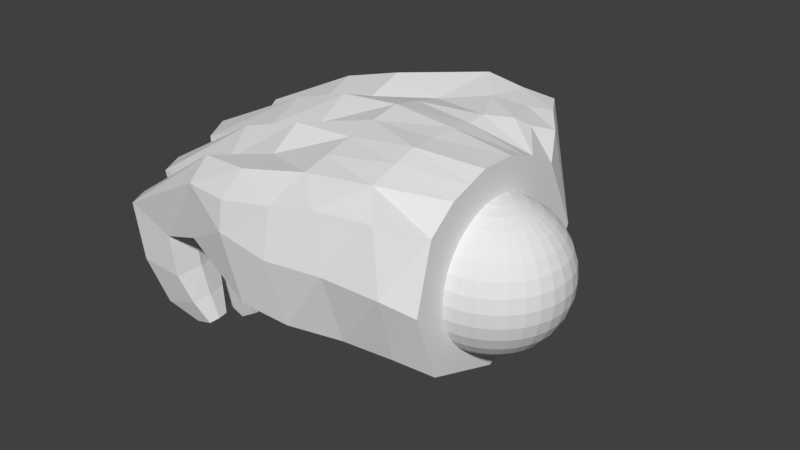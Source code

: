 # Source: 08_handL.blend  (saved by Blender 2.79.0; exported with 4.5.12 LTS)
import bpy
from mathutils import Matrix  # noqa: F401  (used for matrix-valued properties, if any)

bpy.ops.wm.read_factory_settings(use_empty=True)
scene = bpy.context.scene
scene.name = 'Scene'

# ---- collections
col_collection_1 = bpy.data.collections.new('Collection 1'); scene.collection.children.link(col_collection_1)

# ---- materials (node trees are filled in below, after node groups)
mat_x = bpy.data.materials.new('マテリアル')
mat_x.alpha_threshold = 0.0
mat_x.use_transparent_shadow = False
mat_x.roughness = 0.5

# ---- material node trees

# ---- world
world_world = bpy.data.worlds.new('World'); scene.world = world_world
world_world.color = (0.05088, 0.05088, 0.05088)
world_world.use_sun_shadow = False
world_world.sun_shadow_jitter_overblur = 0.0
world_world.cycles.sampling_method = 'MANUAL'

# ---- meshes
me_012 = bpy.data.meshes.new('球.012')
me_012.from_pydata([(-0.1575, 0.0, 1.189e-08), (-0.1545, 0.0, 0.03073), (-0.1515, 0.03014, 0.03073), (-0.1545, 0.03073, 1.189e-08), (-0.1545, 0.0, -0.03073), (-0.1515, 0.03014, -0.03073), (-0.1545, -0.03073, 1.189e-08), (-0.1515, -0.03014, 0.03073), (-0.1455, 0.0, 0.06027), (-0.1427, 0.02839, 0.06027), (-0.1427, 0.05911, 0.03073), (-0.1455, 0.06027, 1.189e-08), (-0.1455, 0.0, -0.06027), (-0.1427, 0.02839, -0.06027), (-0.1515, -0.03014, -0.03073), (-0.1427, 0.05911, -0.03073), (-0.1455, -0.06027, 1.189e-08), (-0.1427, -0.05911, 0.03073), (-0.1427, -0.02839, 0.06027), (-0.131, 0.0, 0.0875), (-0.1284, 0.02555, 0.0875), (-0.1344, 0.05568, 0.06027), (-0.1284, 0.08582, 0.03073), (-0.131, 0.0875, 1.189e-08), (-0.131, 0.0, -0.0875), (-0.1284, 0.02555, -0.0875), (-0.1427, -0.02839, -0.06027), (-0.1344, 0.05568, -0.06027), (-0.1427, -0.05911, -0.03073), (-0.1284, 0.08582, -0.03073), (-0.131, -0.0875, 1.189e-08), (-0.1284, -0.08582, 0.03073), (-0.1344, -0.05568, 0.06027), (-0.1284, -0.02555, 0.0875), (-0.1114, 0.0, 0.1114), (-0.1092, 0.02173, 0.1114), (-0.121, 0.05011, 0.0875), (-0.121, 0.08084, 0.06027), (-0.1092, 0.1092, 0.03073), (-0.1114, 0.1114, 1.189e-08), (-0.1114, 0.0, -0.1114), (-0.1092, 0.02173, -0.1114), (-0.1284, -0.02555, -0.0875), (-0.121, 0.05011, -0.0875), (-0.1344, -0.05568, -0.06027), (-0.121, 0.08084, -0.06027), (-0.1284, -0.08582, -0.03073), (-0.1092, 0.1092, -0.03073), (-0.1114, -0.1114, 1.189e-08), (-0.1092, -0.1092, 0.03073), (-0.121, -0.08084, 0.06027), (-0.121, -0.05011, 0.0875), (-0.1092, -0.02173, 0.1114), (-0.0875, 0.0, 0.131), (-0.08582, 0.01707, 0.131), (-0.1029, 0.04262, 0.1114), (-0.1089, 0.07276, 0.0875), (-0.1029, 0.1029, 0.06027), (-0.08582, 0.1284, 0.03073), (-0.0875, 0.131, 1.189e-08), (-0.0875, 0.0, -0.131), (-0.08582, 0.01707, -0.131), (-0.1092, -0.02173, -0.1114), (-0.1029, 0.04262, -0.1114), (-0.121, -0.05011, -0.0875), (-0.1089, 0.07276, -0.0875), (-0.121, -0.08084, -0.06027), (-0.1029, 0.1029, -0.06027), (-0.1092, -0.1092, -0.03073), (-0.08582, 0.1284, -0.03073), (-0.0875, -0.131, 1.189e-08), (-0.08582, -0.1284, 0.03073), (-0.1029, -0.1029, 0.06027), (-0.1089, -0.07276, 0.0875), (-0.1029, -0.04262, 0.1114), (-0.08582, -0.01707, 0.131), (-0.06027, 0.0, 0.1455), (-0.05911, 0.01176, 0.1455), (-0.08084, 0.03349, 0.131), (-0.0926, 0.06187, 0.1114), (-0.0926, 0.0926, 0.0875), (-0.08084, 0.121, 0.06027), (-0.05911, 0.1427, 0.03073), (-0.06027, 0.1455, 1.189e-08), (-0.06027, 0.0, -0.1455), (-0.05911, 0.01176, -0.1455), (-0.08582, -0.01707, -0.131), (-0.08084, 0.03349, -0.131), (-0.1029, -0.04262, -0.1114), (-0.0926, 0.06187, -0.1114), (-0.1089, -0.07276, -0.0875), (-0.0926, 0.0926, -0.0875), (-0.1029, -0.1029, -0.06027), (-0.08084, 0.121, -0.06027), (-0.08582, -0.1284, -0.03073), (-0.05911, 0.1427, -0.03073), (-0.06027, -0.1455, 1.189e-08), (-0.05911, -0.1427, 0.03073), (-0.08084, -0.121, 0.06027), (-0.0926, -0.0926, 0.0875), (-0.0926, -0.06187, 0.1114), (-0.08084, -0.03349, 0.131), (-0.05911, -0.01176, 0.1455), (-0.03073, 0.0, 0.1545), (-0.03014, 0.005994, 0.1545), (-0.05568, 0.02307, 0.1455), (-0.07276, 0.04861, 0.131), (-0.07875, 0.07875, 0.1114), (-0.07276, 0.1089, 0.0875), (-0.05568, 0.1344, 0.06027), (-0.03014, 0.1515, 0.03073), (-0.03073, 0.1545, 1.189e-08), (-0.03073, 0.0, -0.1545), (-0.03014, 0.005994, -0.1545), (-0.05911, -0.01176, -0.1455), (-0.05568, 0.02307, -0.1455), (-0.08084, -0.03349, -0.131), (-0.07276, 0.04861, -0.131), (-0.0926, -0.06187, -0.1114), (-0.07875, 0.07875, -0.1114), (-0.0926, -0.0926, -0.0875), (-0.07276, 0.1089, -0.0875), (-0.08084, -0.121, -0.06027), (-0.05568, 0.1344, -0.06027), (-0.05911, -0.1427, -0.03073), (-0.03014, 0.1515, -0.03073), (-0.03073, -0.1545, 1.189e-08), (-0.03014, -0.1515, 0.03073), (-0.05568, -0.1344, 0.06027), (-0.07276, -0.1089, 0.0875), (-0.07875, -0.07875, 0.1114), (-0.07276, -0.04861, 0.131), (-0.05568, -0.02307, 0.1455), (-0.03014, -0.005994, 0.1545), (-1.788e-07, 1.671e-08, 0.1575), (-1.788e-07, -1.964e-08, 0.1575), (-0.02839, 0.01176, 0.1545), (-0.05011, 0.03349, 0.1455), (-0.06187, 0.06187, 0.131), (-0.06187, 0.0926, 0.1114), (-0.05011, 0.121, 0.0875), (-0.02839, 0.1427, 0.06027), (6.201e-08, 0.1545, 0.03073), (5.966e-08, 0.1575, 1.189e-08), (-1.788e-07, 0.0, -0.1575), (-1.788e-07, 4.578e-08, -0.1575), (-0.03014, -0.005994, -0.1545), (-0.02839, 0.01176, -0.1545), (-0.05568, -0.02307, -0.1455), (-0.05011, 0.03349, -0.1455), (-0.07276, -0.04861, -0.131), (-0.06187, 0.06187, -0.131), (-0.07875, -0.07875, -0.1114), (-0.06187, 0.0926, -0.1114), (-0.07276, -0.1089, -0.0875), (-0.05011, 0.121, -0.0875), (-0.05568, -0.1344, -0.06027), (-0.02839, 0.1427, -0.06027), (-0.03014, -0.1515, -0.03073), (6.201e-08, 0.1545, -0.03073), (-1.788e-07, -0.1545, 0.03073), (-1.788e-07, -0.1575, 1.189e-08), (-0.02839, -0.1427, 0.06027), (-0.05011, -0.121, 0.0875), (-0.06187, -0.0926, 0.1114), (-0.06187, -0.06187, 0.131), (-0.05011, -0.03349, 0.1455), (-0.02839, -0.01176, 0.1545), (-1.788e-07, -5.598e-08, 0.1575), (-1.788e-07, 5.605e-08, 0.1575), (-0.02555, 0.01707, 0.1545), (-0.04262, 0.04262, 0.1455), (-0.04861, 0.07276, 0.131), (-0.04262, 0.1029, 0.1114), (-0.02555, 0.1284, 0.0875), (4.323e-08, 0.1455, 0.06027), (-1.788e-07, -4.578e-08, -0.1575), (-1.788e-07, 9.532e-08, -0.1575), (-0.02839, -0.01176, -0.1545), (-0.02555, 0.01707, -0.1545), (-0.05011, -0.03349, -0.1455), (-0.04262, 0.04262, -0.1455), (-0.06187, -0.06187, -0.131), (-0.04861, 0.07276, -0.131), (-0.06187, -0.0926, -0.1114), (-0.04262, 0.1029, -0.1114), (-0.05011, -0.121, -0.0875), (-0.02555, 0.1284, -0.0875), (-0.02839, -0.1427, -0.06027), (3.619e-08, 0.1455, -0.06027), (-1.788e-07, -0.1545, -0.03073), (-1.788e-07, -0.1455, 0.06027), (-1.788e-07, -0.1482, 0.05142), (-0.02555, -0.1284, 0.0875), (-0.04262, -0.1029, 0.1114), (-0.04861, -0.07276, 0.131), (-0.04262, -0.04262, 0.1455), (-0.02555, -0.01707, 0.1545), (-1.788e-07, -9.532e-08, 0.1575), (-1.788e-07, 1.025e-07, 0.1575), (-0.02173, 0.02173, 0.1545), (-0.03349, 0.05011, 0.1455), (-0.03349, 0.08084, 0.131), (-0.02173, 0.1092, 0.1114), (5.262e-08, 0.131, 0.0875), (-1.788e-07, -9.532e-08, -0.1575), (-1.788e-07, 1.538e-07, -0.1575), (-0.02555, -0.01707, -0.1545), (-0.02173, 0.02173, -0.1545), (-0.04262, -0.04262, -0.1455), (-0.03349, 0.05011, -0.1455), (-0.04861, -0.07276, -0.131), (-0.03349, 0.08084, -0.131), (-0.04262, -0.1029, -0.1114), (-0.02173, 0.1092, -0.1114), (-0.02555, -0.1284, -0.0875), (5.262e-08, 0.131, -0.0875), (-1.788e-07, -0.1455, -0.06027), (-1.788e-07, -0.131, 0.0875), (-0.02173, -0.1092, 0.1114), (-0.03349, -0.08084, 0.131), (-0.03349, -0.05011, 0.1455), (-0.02173, -0.02173, 0.1545), (-1.788e-07, -1.417e-07, 0.1575), (-1.788e-07, 1.631e-07, 0.1575), (-0.01707, 0.02555, 0.1545), (-0.02307, 0.05568, 0.1455), (-0.01707, 0.08582, 0.131), (5.027e-08, 0.1114, 0.1114), (-1.788e-07, -1.538e-07, -0.1575), (-1.788e-07, 2.301e-07, -0.1575), (-0.02173, -0.02173, -0.1545), (-0.01707, 0.02555, -0.1545), (-0.03349, -0.05011, -0.1455), (-0.02307, 0.05568, -0.1455), (-0.03349, -0.08084, -0.131), (-0.01707, 0.08582, -0.131), (-0.02173, -0.1092, -0.1114), (5.027e-08, 0.1114, -0.1114), (-1.788e-07, -0.131, -0.0875), (-1.788e-07, -0.1114, 0.1114), (-0.01707, -0.08582, 0.131), (-0.02307, -0.05568, 0.1455), (-0.01707, -0.02555, 0.1545), (-1.788e-07, -2.024e-07, 0.1575), (-1.788e-07, 2.538e-07, 0.1575), (-0.01176, 0.02839, 0.1545), (-0.01176, 0.05911, 0.1455), (-1.788e-07, 0.0875, 0.131), (-1.788e-07, 0.09168, 0.1275), (4.93e-08, 0.09169, 0.1275), (-1.788e-07, -2.301e-07, -0.1575), (-1.788e-07, 3.444e-07, -0.1575), (-0.01707, -0.02555, -0.1545), (-0.01176, 0.02839, -0.1545), (-0.02307, -0.05568, -0.1455), (-0.01176, 0.05911, -0.1455), (-0.01707, -0.08582, -0.131), (5.379e-08, 0.0875, -0.131), (-1.788e-07, -0.1114, -0.1114), (-1.788e-07, -0.1274, -0.09188), (-1.788e-07, -0.0875, 0.131), (-0.01176, -0.05911, 0.1455), (-0.01176, -0.02839, 0.1545), (-1.788e-07, -2.931e-07, 0.1575), (-1.788e-07, 4.215e-07, 0.1575), (-0.005994, 0.03014, 0.1545), (-1.788e-07, 0.06027, 0.1455), (-1.788e-07, -3.444e-07, -0.1575), (-1.788e-07, 5.556e-07, -0.1575), (-0.01176, -0.02839, -0.1545), (-0.005994, 0.03014, -0.1545), (-0.01176, -0.05911, -0.1455), (4.792e-08, 0.06027, -0.1455), (-1.788e-07, -0.0875, -0.131), (-1.788e-07, -0.06027, 0.1455), (-0.005994, -0.03014, 0.1545), (-1.788e-07, -4.608e-07, 0.1575), (-1.788e-07, 8.99e-07, 0.1575), (-1.788e-07, 0.03073, 0.1545), (-1.788e-07, -5.556e-07, -0.1575), (-1.788e-07, 1.157e-06, -0.1575), (-0.005994, -0.03014, -0.1545), (4.851e-08, 0.03073, -0.1545), (-1.788e-07, -0.06027, -0.1455), (-1.788e-07, -0.08201, -0.1339), (-1.788e-07, -0.03073, 0.1545), (-1.788e-07, -9.382e-07, 0.1575), (-1.788e-07, 0.03068, 0.1545), (-1.788e-07, -1.157e-06, -0.1575), (4.998e-08, 0.01463, -0.1561), (-1.788e-07, 0.01462, -0.1561), (-1.788e-07, -0.03073, -0.1545), (0.02106, 0.179, -0.1804), (-1.788e-07, -0.1766, -0.1461), (0.5141, -0.2918, 0.01671), (0.5606, 0.299, 0.003676), (-1.788e-07, 0.1799, 0.1621), (-1.788e-07, -0.1934, 0.147), (0.5141, -0.2885, 0.1346), (0.5606, 0.3016, 0.1591), (0.2297, 0.3438, -0.1175), (0.355, -0.3167, -0.0586), (0.4003, -0.3111, 0.1427), (0.2056, 0.4793, 0.06667), (-1.788e-07, -1.478e-07, -0.2099), (0.3744, 0.3617, -0.005041), (0.3469, 0.4374, 0.1164), (0.4018, 0.3008, 0.007272), (0.3364, 0.3238, 0.215), (0.5623, -0.007399, 0.009205), (0.5623, -0.0205, 0.1591), (0.5771, 0.1465, 0.004728), (0.5771, 0.1465, 0.1591), (0.5418, -0.1618, 0.1363), (0.5418, -0.1576, 0.009795), (0.5675, 0.2247, -0.01904), (0.5675, 0.2247, 0.1989), (0.574, 0.06989, 0.1912), (0.574, 0.06522, -0.02226), (0.5545, -0.08991, -0.01649), (0.5626, -0.09132, 0.1786), (0.5276, -0.2303, 0.1703), (0.5276, -0.2318, -0.01052), (-1.788e-07, -0.1322, 0.1958), (-1.788e-07, 0.1117, 0.2012), (-1.788e-07, -0.04074, 0.2268), (-1.788e-07, 0.03958, 0.2248), (0.2837, 0.4734, 0.1184), (-1.788e-07, 0.26, 0.001184), (0.1923, 0.4154, -0.02112), (0.2783, -0.06427, 0.001783), (0.2773, -0.0908, 0.2303), (0.2886, 0.1917, 0.2221), (0.287, 0.05473, 0.2506), (0.2638, -0.2277, 0.2086), (0.1166, 0.2611, 0.2278), (0.189, -0.2891, 0.1801), (0.07753, 0.2997, 0.2154), (0.1386, -0.07231, 0.2412), (0.03431, 0.2418, 0.2028), (0.1326, -0.1932, 0.2092), (0.1435, 0.04716, 0.2411), (0.0583, 0.1905, 0.2214), (0.07569, -0.2587, 0.1751), (0.1419, 0.1461, 0.237), (0.4159, -0.09268, 0.2245), (0.4256, 0.2248, 0.2383), (0.4305, 0.06231, 0.2358), (0.3957, -0.2575, 0.1886), (0.2824, -0.3033, 0.1629), (0.1163, 0.3649, 0.2131), (0.1749, 0.3317, 0.2342), (0.4281, 0.1436, 0.2075), (0.4232, -0.01781, 0.1989), (0.1427, 0.1033, 0.2322), (-1.788e-07, 0.07974, 0.213), (0.2878, 0.1249, 0.2364), (0.2821, -0.01855, 0.2404), (-1.788e-07, -0.0005826, 0.2258), (0.1411, -0.01203, 0.2385), (0.4058, -0.1672, 0.1853), (0.2705, -0.1612, 0.2194), (-1.788e-07, -0.08645, 0.2113), (0.1356, -0.1276, 0.2273), (0.2436, 0.3074, 0.2588), (0.1835, 0.2341, 0.2413), (0.08693, 0.1753, 0.2356), (0.004595, 0.2257, -0.1078), (0.2088, 0.3888, -0.1026), (0.3027, 0.3261, -0.05773), (0.3024, 0.3773, -0.08167), (-1.788e-07, -0.2307, 0.003868), (0.5141, -0.2901, 0.07566), (0.397, -0.3239, 0.08164), (0.2773, -0.3276, 0.06482), (0.1626, -0.2995, 0.05919), (0.05658, -0.2684, 0.03605), (0.2607, -0.2932, -0.08183), (0.1616, -0.2483, -0.09838), (0.07281, -0.2105, -0.1217), (0.6433, 0.2989, -0.05901), (0.6433, 0.1491, -0.05901), (0.788, 0.2989, 0.05068), (0.788, 0.1491, 0.05068), (0.6365, 0.224, -0.07281), (0.8052, 0.224, 0.08544), (0.6562, 0.2863, -0.1288), (0.6562, 0.1636, -0.1288), (0.784, 0.2863, -0.1669), (0.784, 0.1636, -0.1669), (0.6455, 0.225, -0.1197), (0.8109, 0.225, -0.19), (0.5712, 0.2618, -0.2765), (0.5712, 0.1824, -0.2765), (0.6241, 0.2618, -0.3218), (0.6241, 0.1824, -0.3218), (0.5658, 0.2221, -0.2718), (0.6378, 0.2221, -0.3336), (0.6309, 0.1681, -0.2065), (0.6856, 0.2761, -0.2749), (0.623, 0.2221, -0.1997), (0.6856, 0.1681, -0.2749), (0.6309, 0.2761, -0.2065), (0.7068, 0.2221, -0.293), (0.649, 0.1432, -0.06824), (0.649, -0.006618, -0.06824), (0.7805, 0.1432, 0.07129), (0.7805, -0.006618, 0.07129), (0.6323, 0.06829, -0.06906), (0.8226, 0.06829, 0.07334), (0.65, 0.1324, -0.1442), (0.65, 0.002882, -0.1442), (0.7866, 0.1324, -0.1375), (0.7866, 0.002882, -0.1375), (0.636, 0.06762, -0.1448), (0.8219, 0.06762, -0.1358), (0.5753, 0.1023, -0.318), (0.5753, 0.03278, -0.318), (0.6172, 0.1023, -0.3632), (0.6172, 0.03278, -0.3632), (0.571, 0.06755, -0.3134), (0.6281, 0.06755, -0.3749), (0.6156, 0.01802, -0.258), (0.6775, 0.1171, -0.3247), (0.6094, 0.06755, -0.2514), (0.6775, 0.01802, -0.3247), (0.6156, 0.1171, -0.258), (0.6939, 0.06755, -0.3424), (0.6214, -0.004195, -0.04203), (0.6214, -0.1377, -0.05303), (0.776, -0.01059, 0.04652), (0.776, -0.1441, 0.03552), (0.607, -0.07113, -0.04483), (0.8123, -0.07684, 0.03423), (0.6406, -0.003473, -0.1339), (0.6406, -0.1249, -0.1439), (0.7423, -0.0009006, -0.1695), (0.7423, -0.1223, -0.1795), (0.63, -0.06463, -0.1325), (0.7689, -0.06043, -0.1907), (0.5729, -0.02054, -0.268), (0.5729, -0.08892, -0.2737), (0.6251, -0.01825, -0.2996), (0.6251, -0.08664, -0.3053), (0.5676, -0.05496, -0.2676), (0.6386, -0.05185, -0.3106), (0.6171, -0.1121, -0.2078), (0.6771, -0.003987, -0.2427), (0.6087, -0.05996, -0.1984), (0.6771, -0.1089, -0.2514), (0.6171, -0.007137, -0.1991), (0.6997, -0.05546, -0.2607), (0.6378, -0.1463, -0.0261), (0.6378, -0.2583, -0.0341), (0.7443, -0.1491, 0.01909), (0.7443, -0.2611, 0.0111), (0.6246, -0.2025, -0.02655), (0.7776, -0.2046, 0.00616), (0.6281, -0.1405, -0.1215), (0.6281, -0.2526, -0.1295), (0.7304, -0.141, -0.1136), (0.7304, -0.2531, -0.1216), (0.6166, -0.1967, -0.1224), (0.7593, -0.1965, -0.1254), (0.5854, -0.1652, -0.2426), (0.5854, -0.2133, -0.246), (0.625, -0.1645, -0.2532), (0.625, -0.2126, -0.2567), (0.5813, -0.1893, -0.2432), (0.6352, -0.1884, -0.2577), (0.6081, -0.2341, -0.1938), (0.6906, -0.1492, -0.2161), (0.6006, -0.1927, -0.1888), (0.6906, -0.2324, -0.222), (0.6081, -0.151, -0.1879), (0.7108, -0.1905, -0.2245), (0.2216, 0.4393, -0.1376), (0.3929, 0.4089, -0.1031), (0.3594, 0.5196, -0.2896), (0.2469, 0.4995, -0.1154), (0.2722, 0.5597, -0.09321), (0.4129, 0.5088, -0.05434), (0.306, 0.5129, -0.2318), (0.3165, 0.415, -0.1269), (0.3584, 0.5532, -0.06397), (0.3417, 0.4863, -0.3033), (0.4412, 0.4529, -0.2706), (0.377, 0.5528, -0.2759), (0.4603, 0.5181, -0.2498), (0.3878, 0.4556, -0.2912), (0.4191, 0.5483, -0.2601), (0.2758, 0.4537, -0.2558), (0.3987, 0.569, -0.1836), (0.421, 0.4164, -0.2076), (0.3361, 0.5722, -0.2078), (0.3446, 0.4269, -0.2353), (0.4569, 0.5214, -0.1701)], [], [(1, 3, 0), (0, 5, 4), (6, 1, 0), (8, 2, 1), (2, 11, 3), (4, 13, 12), (6, 4, 14), (3, 15, 5), (17, 6, 16), (7, 8, 1), (19, 9, 8), (9, 10, 2), (10, 23, 11), (24, 13, 25), (14, 12, 26), (13, 15, 27), (16, 14, 28), (11, 29, 15), (31, 16, 30), (17, 18, 7), (18, 19, 8), (34, 20, 19), (20, 21, 9), (21, 22, 10), (22, 39, 23), (40, 25, 41), (26, 24, 42), (13, 43, 25), (28, 26, 44), (15, 45, 27), (30, 28, 46), (23, 47, 29), (49, 30, 48), (31, 32, 17), (51, 18, 32), (33, 34, 19), (53, 35, 34), (35, 36, 20), (36, 37, 21), (22, 57, 38), (38, 59, 39), (60, 41, 61), (42, 40, 62), (25, 63, 41), (64, 26, 42), (43, 45, 65), (46, 44, 66), (29, 67, 45), (48, 46, 68), (39, 69, 47), (70, 49, 48), (49, 50, 31), (73, 32, 50), (51, 52, 33), (52, 53, 34), (76, 54, 53), (54, 55, 35), (55, 56, 36), (56, 57, 37), (38, 81, 58), (58, 83, 59), (84, 61, 85), (62, 60, 86), (61, 63, 87), (64, 62, 88), (43, 89, 63), (90, 44, 64), (65, 67, 91), (68, 66, 92), (47, 93, 67), (70, 68, 94), (69, 83, 95), (97, 70, 96), (71, 72, 49), (99, 50, 72), (73, 74, 51), (74, 75, 52), (75, 76, 53), (103, 77, 76), (77, 78, 54), (55, 106, 79), (79, 80, 56), (80, 81, 57), (58, 109, 82), (82, 111, 83), (112, 85, 113), (86, 84, 114), (61, 115, 85), (88, 86, 116), (63, 117, 87), (90, 88, 118), (65, 119, 89), (120, 66, 90), (67, 121, 91), (94, 92, 122), (69, 123, 93), (124, 70, 94), (83, 125, 95), (127, 96, 126), (97, 98, 71), (129, 72, 98), (130, 73, 99), (100, 101, 74), (132, 75, 101), (102, 103, 76), (134, 103, 135), (77, 136, 105), (105, 106, 78), (106, 107, 79), (107, 108, 80), (108, 109, 81), (82, 141, 110), (110, 143, 111), (112, 145, 144), (114, 112, 146), (85, 147, 113), (148, 86, 114), (87, 149, 115), (118, 116, 150), (117, 119, 151), (120, 118, 152), (91, 153, 119), (154, 92, 120), (121, 123, 155), (124, 122, 156), (95, 157, 123), (158, 96, 124), (111, 159, 125), (160, 126, 161), (127, 128, 97), (163, 98, 128), (129, 130, 99), (165, 100, 130), (166, 101, 131), (167, 102, 132), (103, 168, 135), (169, 104, 134), (136, 137, 105), (106, 171, 138), (138, 139, 107), (139, 140, 108), (140, 141, 109), (110, 175, 142), (176, 112, 144), (113, 177, 145), (148, 146, 178), (147, 149, 179), (180, 116, 148), (117, 181, 149), (152, 150, 182), (151, 153, 183), (154, 152, 184), (153, 155, 185), (186, 122, 154), (155, 157, 187), (158, 156, 188), (125, 189, 157), (126, 190, 161), (127, 160, 192), (193, 128, 162), (163, 164, 129), (164, 165, 130), (196, 131, 165), (166, 167, 132), (133, 198, 168), (199, 136, 169), (170, 171, 137), (138, 201, 172), (172, 173, 139), (173, 174, 140), (174, 175, 141), (205, 146, 176), (147, 206, 177), (180, 178, 207), (149, 208, 179), (182, 180, 209), (151, 210, 181), (211, 152, 182), (153, 212, 183), (186, 184, 213), (155, 214, 185), (215, 156, 186), (187, 189, 216), (190, 188, 217), (218, 162, 191), (193, 194, 163), (220, 164, 194), (195, 196, 165), (222, 166, 196), (167, 223, 198), (224, 170, 199), (200, 201, 171), (201, 202, 172), (202, 203, 173), (203, 204, 174), (229, 178, 205), (179, 230, 206), (209, 207, 231), (181, 232, 208), (211, 209, 233), (183, 234, 210), (213, 211, 235), (212, 214, 236), (215, 213, 237), (187, 238, 214), (188, 239, 217), (219, 218, 240), (219, 220, 194), (242, 195, 220), (243, 196, 221), (197, 244, 223), (245, 200, 224), (225, 226, 201), (226, 227, 202), (227, 248, 249), (251, 207, 229), (208, 252, 230), (233, 231, 253), (232, 234, 254), (255, 211, 233), (212, 256, 234), (237, 235, 257), (236, 238, 258), (237, 259, 260), (241, 240, 261), (262, 220, 241), (263, 221, 242), (222, 264, 244), (265, 225, 245), (246, 247, 226), (227, 267, 248), (268, 231, 251), (232, 269, 252), (255, 253, 270), (234, 271, 254), (257, 255, 272), (256, 258, 273), (259, 257, 274), (262, 261, 275), (276, 242, 262), (243, 277, 264), (278, 246, 265), (267, 266, 279), (280, 253, 268), (254, 281, 269), (272, 270, 282), (271, 273, 283), (272, 284, 285), (286, 262, 275), (263, 287, 277), (266, 288, 279), (289, 270, 280), (271, 290, 291), (272, 292, 284), (287, 276, 286), (292, 282, 289), (363, 305, 372), (374, 295, 373), (338, 351, 329), (365, 333, 347), (302, 375, 378), (308, 307, 309), (300, 308, 309), (370, 293, 301), (335, 350, 349), (358, 346, 354), (335, 361, 362), (357, 348, 353), (370, 306, 308), (352, 338, 336), (301, 368, 369), (295, 302, 331), (323, 295, 331), (379, 380, 305), (315, 331, 320), (310, 331, 319), (312, 331, 316), (316, 308, 296), (356, 342, 355), (298, 341, 324), (326, 360, 359), (324, 364, 363), (367, 325, 345), (343, 297, 325), (336, 340, 343), (339, 358, 360), (341, 362, 364), (355, 334, 357), (366, 345, 333), (341, 337, 335), (354, 321, 311), (361, 322, 314), (309, 365, 347), (328, 351, 352), (353, 318, 313), (299, 349, 303), (331, 293, 308), (317, 353, 313), (348, 311, 318), (325, 355, 345), (333, 353, 347), (345, 357, 333), (334, 354, 348), (342, 358, 334), (327, 360, 342), (363, 339, 326), (332, 361, 346), (364, 332, 339), (346, 314, 321), (336, 367, 366), (328, 352, 309), (343, 325, 367), (352, 366, 365), (369, 329, 330), (370, 301, 371), (371, 301, 369), (308, 293, 370), (374, 299, 303), (374, 350, 375), (375, 337, 376), (344, 376, 337), (298, 377, 344), (378, 376, 379), (377, 379, 376), (372, 380, 377), (331, 302, 305), (383, 296, 300), (384, 312, 382), (316, 382, 312), (386, 313, 384), (316, 381, 385), (386, 300, 317), (389, 381, 383), (390, 382, 388), (385, 388, 382), (392, 384, 390), (385, 387, 391), (392, 383, 386), (389, 403, 387), (396, 397, 398), (390, 399, 402), (388, 401, 399), (404, 390, 402), (387, 401, 391), (400, 392, 404), (395, 397, 393), (396, 399, 394), (401, 393, 397), (401, 394, 399), (395, 403, 400), (398, 400, 404), (398, 402, 396), (407, 312, 313), (408, 310, 406), (319, 406, 310), (408, 318, 311), (319, 405, 409), (407, 318, 410), (413, 405, 407), (414, 406, 412), (409, 412, 406), (414, 410, 408), (409, 411, 415), (413, 410, 416), (424, 411, 413), (420, 421, 422), (426, 412, 423), (415, 423, 412), (428, 414, 426), (415, 427, 425), (428, 413, 416), (419, 421, 417), (426, 418, 420), (425, 417, 421), (425, 418, 423), (424, 417, 427), (422, 424, 428), (422, 426, 420), (431, 310, 311), (432, 315, 430), (320, 430, 315), (432, 321, 314), (310, 433, 320), (431, 321, 434), (437, 429, 431), (438, 430, 436), (430, 439, 436), (438, 434, 432), (429, 439, 433), (437, 434, 440), (448, 435, 437), (444, 445, 446), (450, 436, 447), (439, 447, 436), (452, 438, 450), (439, 451, 449), (452, 437, 440), (443, 445, 441), (444, 447, 442), (449, 441, 445), (449, 442, 447), (443, 451, 448), (446, 448, 452), (446, 450, 444), (314, 453, 315), (299, 454, 456), (323, 454, 295), (456, 322, 299), (315, 457, 323), (455, 322, 458), (461, 453, 455), (462, 454, 460), (454, 463, 460), (462, 458, 456), (453, 463, 457), (461, 458, 464), (472, 459, 461), (468, 469, 470), (474, 460, 471), (463, 471, 460), (476, 462, 474), (463, 475, 473), (476, 461, 464), (467, 469, 465), (468, 471, 466), (473, 465, 469), (473, 466, 471), (467, 475, 472), (470, 472, 476), (470, 474, 468), (482, 306, 478), (330, 477, 369), (304, 480, 330), (484, 369, 477), (304, 485, 481), (478, 371, 484), (307, 485, 328), (483, 477, 480), (495, 480, 481), (491, 487, 490), (497, 478, 494), (484, 494, 478), (493, 482, 497), (484, 492, 496), (495, 485, 493), (490, 486, 479), (491, 497, 489), (489, 494, 487), (496, 486, 490), (494, 490, 487), (488, 483, 495), (488, 493, 491), (483, 486, 492), (305, 368, 293), (1, 2, 3), (0, 3, 5), (6, 7, 1), (8, 9, 2), (2, 10, 11), (4, 5, 13), (6, 0, 4), (3, 11, 15), (17, 7, 6), (7, 18, 8), (19, 20, 9), (9, 21, 10), (10, 22, 23), (24, 12, 13), (14, 4, 12), (13, 5, 15), (16, 6, 14), (11, 23, 29), (31, 17, 16), (17, 32, 18), (18, 33, 19), (34, 35, 20), (20, 36, 21), (21, 37, 22), (22, 38, 39), (40, 24, 25), (26, 12, 24), (13, 27, 43), (28, 14, 26), (15, 29, 45), (30, 16, 28), (23, 39, 47), (49, 31, 30), (31, 50, 32), (51, 33, 18), (33, 52, 34), (53, 54, 35), (35, 55, 36), (36, 56, 37), (22, 37, 57), (38, 58, 59), (60, 40, 41), (42, 24, 40), (25, 43, 63), (64, 44, 26), (43, 27, 45), (46, 28, 44), (29, 47, 67), (48, 30, 46), (39, 59, 69), (70, 71, 49), (49, 72, 50), (73, 51, 32), (51, 74, 52), (52, 75, 53), (76, 77, 54), (54, 78, 55), (55, 79, 56), (56, 80, 57), (38, 57, 81), (58, 82, 83), (84, 60, 61), (62, 40, 60), (61, 41, 63), (64, 42, 62), (43, 65, 89), (90, 66, 44), (65, 45, 67), (68, 46, 66), (47, 69, 93), (70, 48, 68), (69, 59, 83), (97, 71, 70), (71, 98, 72), (99, 73, 50), (73, 100, 74), (74, 101, 75), (75, 102, 76), (103, 104, 77), (77, 105, 78), (55, 78, 106), (79, 107, 80), (80, 108, 81), (58, 81, 109), (82, 110, 111), (112, 84, 85), (86, 60, 84), (61, 87, 115), (88, 62, 86), (63, 89, 117), (90, 64, 88), (65, 91, 119), (120, 92, 66), (67, 93, 121), (94, 68, 92), (69, 95, 123), (124, 96, 70), (83, 111, 125), (127, 97, 96), (97, 128, 98), (129, 99, 72), (130, 100, 73), (100, 131, 101), (132, 102, 75), (102, 133, 103), (134, 104, 103), (77, 104, 136), (105, 137, 106), (106, 138, 107), (107, 139, 108), (108, 140, 109), (82, 109, 141), (110, 142, 143), (112, 113, 145), (114, 84, 112), (85, 115, 147), (148, 116, 86), (87, 117, 149), (118, 88, 116), (117, 89, 119), (120, 90, 118), (91, 121, 153), (154, 122, 92), (121, 93, 123), (124, 94, 122), (95, 125, 157), (158, 126, 96), (111, 143, 159), (160, 127, 126), (127, 162, 128), (163, 129, 98), (129, 164, 130), (165, 131, 100), (166, 132, 101), (167, 133, 102), (103, 133, 168), (169, 136, 104), (136, 170, 137), (106, 137, 171), (138, 172, 139), (139, 173, 140), (140, 174, 141), (110, 141, 175), (176, 146, 112), (113, 147, 177), (148, 114, 146), (147, 115, 149), (180, 150, 116), (117, 151, 181), (152, 118, 150), (151, 119, 153), (154, 120, 152), (153, 121, 155), (186, 156, 122), (155, 123, 157), (158, 124, 156), (125, 159, 189), (126, 158, 190), (192, 191, 162), (162, 127, 192), (193, 163, 128), (163, 194, 164), (164, 195, 165), (196, 166, 131), (166, 197, 167), (133, 167, 198), (199, 170, 136), (170, 200, 171), (138, 171, 201), (172, 202, 173), (173, 203, 174), (174, 204, 175), (205, 178, 146), (147, 179, 206), (180, 148, 178), (149, 181, 208), (182, 150, 180), (151, 183, 210), (211, 184, 152), (153, 185, 212), (186, 154, 184), (155, 187, 214), (215, 188, 156), (187, 157, 189), (190, 158, 188), (218, 193, 162), (193, 219, 194), (220, 195, 164), (195, 221, 196), (222, 197, 166), (167, 197, 223), (224, 200, 170), (200, 225, 201), (201, 226, 202), (202, 227, 203), (203, 228, 204), (229, 207, 178), (179, 208, 230), (209, 180, 207), (181, 210, 232), (211, 182, 209), (183, 212, 234), (213, 184, 211), (212, 185, 214), (215, 186, 213), (187, 216, 238), (188, 215, 239), (219, 193, 218), (219, 241, 220), (242, 221, 195), (243, 222, 196), (197, 222, 244), (245, 225, 200), (225, 246, 226), (226, 247, 227), (228, 203, 250), (203, 227, 250), (250, 227, 249), (251, 231, 207), (208, 232, 252), (233, 209, 231), (232, 210, 234), (255, 235, 211), (212, 236, 256), (237, 213, 235), (236, 214, 238), (260, 239, 215), (215, 237, 260), (241, 219, 240), (262, 242, 220), (263, 243, 221), (222, 243, 264), (265, 246, 225), (246, 266, 247), (227, 247, 267), (268, 253, 231), (232, 254, 269), (255, 233, 253), (234, 256, 271), (257, 235, 255), (256, 236, 258), (259, 237, 257), (262, 241, 261), (276, 263, 242), (243, 263, 277), (278, 266, 246), (267, 247, 266), (280, 270, 253), (254, 271, 281), (272, 255, 270), (271, 256, 273), (285, 274, 257), (257, 272, 285), (286, 276, 262), (263, 276, 287), (266, 278, 288), (289, 282, 270), (291, 281, 271), (271, 283, 290), (272, 282, 292), (325, 297, 305), (297, 329, 305), (305, 294, 372), (359, 305, 363), (372, 298, 324), (324, 363, 372), (363, 326, 359), (359, 327, 356), (356, 325, 305), (305, 359, 356), (374, 302, 295), (351, 304, 330), (330, 329, 351), (329, 297, 340), (338, 329, 340), (365, 366, 333), (302, 374, 375), (308, 306, 307), (300, 296, 308), (335, 337, 350), (358, 332, 346), (335, 349, 361), (357, 334, 348), (370, 371, 306), (352, 351, 338), (301, 293, 368), (294, 305, 380), (305, 302, 378), (379, 305, 378), (315, 323, 331), (310, 320, 331), (312, 319, 331), (316, 331, 308), (356, 327, 342), (298, 344, 341), (326, 339, 360), (324, 341, 364), (343, 340, 297), (336, 338, 340), (339, 332, 358), (341, 335, 362), (355, 342, 334), (366, 367, 345), (341, 344, 337), (354, 346, 321), (361, 349, 322), (317, 300, 347), (300, 309, 347), (328, 304, 351), (353, 348, 318), (322, 349, 299), (349, 350, 303), (331, 305, 293), (317, 347, 353), (348, 354, 311), (325, 356, 355), (333, 357, 353), (345, 355, 357), (334, 358, 354), (342, 360, 358), (327, 359, 360), (363, 364, 339), (332, 362, 361), (364, 362, 332), (346, 361, 314), (336, 343, 367), (365, 309, 352), (309, 307, 328), (352, 336, 366), (369, 368, 329), (374, 373, 299), (374, 303, 350), (375, 350, 337), (344, 377, 376), (298, 372, 377), (378, 375, 376), (377, 380, 379), (372, 294, 380), (383, 381, 296), (384, 313, 312), (316, 385, 382), (386, 317, 313), (316, 296, 381), (386, 383, 300), (389, 387, 381), (390, 384, 382), (385, 391, 388), (392, 386, 384), (385, 381, 387), (392, 389, 383), (389, 400, 403), (396, 394, 397), (390, 388, 399), (388, 391, 401), (404, 392, 390), (387, 403, 401), (400, 389, 392), (395, 398, 397), (396, 402, 399), (401, 403, 393), (401, 397, 394), (395, 393, 403), (398, 395, 400), (398, 404, 402), (407, 405, 312), (408, 311, 310), (319, 409, 406), (408, 410, 318), (319, 312, 405), (407, 313, 318), (413, 411, 405), (414, 408, 406), (409, 415, 412), (414, 416, 410), (409, 405, 411), (413, 407, 410), (424, 427, 411), (420, 418, 421), (426, 414, 412), (415, 425, 423), (428, 416, 414), (415, 411, 427), (428, 424, 413), (419, 422, 421), (426, 423, 418), (425, 427, 417), (425, 421, 418), (424, 419, 417), (422, 419, 424), (422, 428, 426), (431, 429, 310), (432, 314, 315), (320, 433, 430), (432, 434, 321), (310, 429, 433), (431, 311, 321), (437, 435, 429), (438, 432, 430), (430, 433, 439), (438, 440, 434), (429, 435, 439), (437, 431, 434), (448, 451, 435), (444, 442, 445), (450, 438, 436), (439, 449, 447), (452, 440, 438), (439, 435, 451), (452, 448, 437), (443, 446, 445), (444, 450, 447), (449, 451, 441), (449, 445, 442), (443, 441, 451), (446, 443, 448), (446, 452, 450), (314, 455, 453), (299, 295, 454), (323, 457, 454), (456, 458, 322), (315, 453, 457), (455, 314, 322), (461, 459, 453), (462, 456, 454), (454, 457, 463), (462, 464, 458), (453, 459, 463), (461, 455, 458), (472, 475, 459), (468, 466, 469), (474, 462, 460), (463, 473, 471), (476, 464, 462), (463, 459, 475), (476, 472, 461), (467, 470, 469), (468, 474, 471), (473, 475, 465), (473, 469, 466), (467, 465, 475), (470, 467, 472), (470, 476, 474), (482, 307, 306), (330, 480, 477), (304, 481, 480), (484, 371, 369), (304, 328, 485), (478, 306, 371), (307, 482, 485), (483, 492, 477), (495, 483, 480), (491, 489, 487), (497, 482, 478), (484, 496, 494), (493, 485, 482), (484, 477, 492), (495, 481, 485), (479, 488, 491), (491, 490, 479), (491, 493, 497), (489, 497, 494), (496, 492, 486), (494, 496, 490), (488, 479, 483), (488, 495, 493), (483, 479, 486), (305, 329, 368)])
_uv = me_012.uv_layers.new(name='UVマップ')
_uv.uv.foreach_set('vector', [0.4436, 0.9003, 0.4491, 0.8964, 0.4487, 0.9018, 0.4487, 0.9018, 0.4541, 0.8963, 0.4545, 0.9017, 0.4461, 0.9065, 0.4436, 0.9003, 0.4487, 0.9018, 0.4394, 0.899, 0.4445, 0.8959, 0.4436, 0.9003, 0.4445, 0.8959, 0.4492, 0.8917, 0.4491, 0.8964, 0.4545, 0.9017, 0.4592, 0.8956, 0.4602, 0.9006, 0.4461, 0.9065, 0.4536, 0.9051, 0.4502, 0.9093, 0.4491, 0.8964, 0.4537, 0.8916, 0.4541, 0.8963, 0.4399, 0.9081, 0.4461, 0.9065, 0.4436, 0.9104, 0.442, 0.9044, 0.4394, 0.899, 0.4436, 0.9003, 0.4355, 0.8978, 0.4403, 0.8952, 0.4394, 0.899, 0.4403, 0.8952, 0.4448, 0.8916, 0.4445, 0.8959, 0.4448, 0.8916, 0.4491, 0.8874, 0.4492, 0.8917, 0.4657, 0.8988, 0.4592, 0.8956, 0.4642, 0.8944, 0.4502, 0.9093, 0.4579, 0.9092, 0.4542, 0.9128, 0.4592, 0.8956, 0.4537, 0.8916, 0.4584, 0.8911, 0.4436, 0.9104, 0.4502, 0.9093, 0.4473, 0.9131, 0.4492, 0.8917, 0.4534, 0.8871, 0.4537, 0.8916, 0.4376, 0.9115, 0.4436, 0.9104, 0.441, 0.914, 0.4399, 0.9081, 0.4381, 0.9026, 0.442, 0.9044, 0.4381, 0.9026, 0.4355, 0.8978, 0.4394, 0.899, 0.4316, 0.8966, 0.4363, 0.8945, 0.4355, 0.8978, 0.4363, 0.8945, 0.4407, 0.8914, 0.4403, 0.8952, 0.4407, 0.8914, 0.4448, 0.8875, 0.4448, 0.8916, 0.4448, 0.8875, 0.4488, 0.8831, 0.4491, 0.8874, 0.4709, 0.8962, 0.4642, 0.8944, 0.4693, 0.8927, 0.4542, 0.9128, 0.4615, 0.9139, 0.4577, 0.9167, 0.4592, 0.8956, 0.4632, 0.8903, 0.4642, 0.8944, 0.4473, 0.9131, 0.4542, 0.9128, 0.4509, 0.9162, 0.4537, 0.8916, 0.4579, 0.8868, 0.4584, 0.8911, 0.441, 0.914, 0.4473, 0.9131, 0.4445, 0.9167, 0.4491, 0.8874, 0.4531, 0.8828, 0.4534, 0.8871, 0.4351, 0.9148, 0.441, 0.914, 0.4384, 0.9175, 0.4376, 0.9115, 0.4363, 0.906, 0.4399, 0.9081, 0.4328, 0.9039, 0.4381, 0.9026, 0.4363, 0.906, 0.4343, 0.9009, 0.4316, 0.8966, 0.4355, 0.8978, 0.4277, 0.8954, 0.4323, 0.8938, 0.4316, 0.8966, 0.4323, 0.8938, 0.4366, 0.8912, 0.4363, 0.8945, 0.4366, 0.8912, 0.4407, 0.8876, 0.4407, 0.8914, 0.4448, 0.8875, 0.4404, 0.8838, 0.4445, 0.8834, 0.4445, 0.8834, 0.4484, 0.8787, 0.4488, 0.8831, 0.4758, 0.8932, 0.4693, 0.8927, 0.4742, 0.8905, 0.4577, 0.9167, 0.4645, 0.9191, 0.461, 0.9211, 0.4642, 0.8944, 0.4681, 0.8891, 0.4693, 0.8927, 0.4545, 0.9196, 0.4542, 0.9128, 0.4577, 0.9167, 0.4632, 0.8903, 0.4579, 0.8868, 0.4626, 0.8863, 0.4445, 0.9167, 0.4509, 0.9162, 0.4481, 0.9195, 0.4534, 0.8871, 0.4576, 0.8826, 0.4579, 0.8868, 0.4384, 0.9175, 0.4445, 0.9167, 0.4419, 0.9201, 0.4488, 0.8831, 0.4529, 0.8784, 0.4531, 0.8828, 0.4357, 0.9209, 0.4351, 0.9148, 0.4384, 0.9175, 0.4351, 0.9148, 0.4342, 0.9091, 0.4376, 0.9115, 0.4309, 0.9067, 0.4363, 0.906, 0.4342, 0.9091, 0.4328, 0.9039, 0.4306, 0.8993, 0.4343, 0.9009, 0.4306, 0.8993, 0.4277, 0.8954, 0.4316, 0.8966, 0.4236, 0.8942, 0.4282, 0.8932, 0.4277, 0.8954, 0.4282, 0.8932, 0.4326, 0.891, 0.4323, 0.8938, 0.4326, 0.891, 0.4366, 0.8878, 0.4366, 0.8912, 0.4366, 0.8878, 0.4404, 0.8838, 0.4407, 0.8876, 0.4445, 0.8834, 0.4397, 0.8799, 0.444, 0.8792, 0.444, 0.8792, 0.4479, 0.8742, 0.4484, 0.8787, 0.4804, 0.8896, 0.4742, 0.8905, 0.4791, 0.8879, 0.461, 0.9211, 0.4668, 0.9246, 0.4638, 0.9259, 0.4742, 0.8905, 0.4681, 0.8891, 0.4731, 0.8877, 0.4545, 0.9196, 0.461, 0.9211, 0.4579, 0.9234, 0.4632, 0.8903, 0.4674, 0.8856, 0.4681, 0.8891, 0.4517, 0.9226, 0.4509, 0.9162, 0.4545, 0.9196, 0.4626, 0.8863, 0.4576, 0.8826, 0.4623, 0.8823, 0.4419, 0.9201, 0.4481, 0.9195, 0.4454, 0.9229, 0.4531, 0.8828, 0.4575, 0.8783, 0.4576, 0.8826, 0.4357, 0.9209, 0.4419, 0.9201, 0.4392, 0.9236, 0.4529, 0.8784, 0.4479, 0.8742, 0.4527, 0.8738, 0.4294, 0.9213, 0.4357, 0.9209, 0.4328, 0.9244, 0.4324, 0.918, 0.4318, 0.9122, 0.4351, 0.9148, 0.4287, 0.9094, 0.4342, 0.9091, 0.4318, 0.9122, 0.4309, 0.9067, 0.4293, 0.9018, 0.4328, 0.9039, 0.4293, 0.9018, 0.4269, 0.8976, 0.4306, 0.8993, 0.4269, 0.8976, 0.4236, 0.8942, 0.4277, 0.8954, 0.419, 0.8928, 0.424, 0.8925, 0.4236, 0.8942, 0.424, 0.8925, 0.4284, 0.8908, 0.4282, 0.8932, 0.4326, 0.891, 0.4283, 0.8885, 0.4325, 0.8881, 0.4325, 0.8881, 0.4362, 0.8844, 0.4366, 0.8878, 0.4362, 0.8844, 0.4397, 0.8799, 0.4404, 0.8838, 0.444, 0.8792, 0.4388, 0.8759, 0.4433, 0.8749, 0.4433, 0.8749, 0.4473, 0.8693, 0.4479, 0.8742, 0.4847, 0.8858, 0.4791, 0.8879, 0.484, 0.8849, 0.4638, 0.9259, 0.4685, 0.9303, 0.4663, 0.9311, 0.4742, 0.8905, 0.4782, 0.8859, 0.4791, 0.8879, 0.4579, 0.9234, 0.4638, 0.9259, 0.4613, 0.9276, 0.4681, 0.8891, 0.4724, 0.8848, 0.4731, 0.8877, 0.4517, 0.9226, 0.4579, 0.9234, 0.4553, 0.9259, 0.4626, 0.8863, 0.4671, 0.8822, 0.4674, 0.8856, 0.4492, 0.9257, 0.4481, 0.9195, 0.4517, 0.9226, 0.4576, 0.8826, 0.4622, 0.8784, 0.4623, 0.8823, 0.4392, 0.9236, 0.4454, 0.9229, 0.4429, 0.9263, 0.4529, 0.8784, 0.4575, 0.8739, 0.4575, 0.8783, 0.4365, 0.9273, 0.4357, 0.9209, 0.4392, 0.9236, 0.4479, 0.8742, 0.4526, 0.8689, 0.4527, 0.8738, 0.4259, 0.9246, 0.4328, 0.9244, 0.4296, 0.9282, 0.4294, 0.9213, 0.4292, 0.915, 0.4324, 0.918, 0.4262, 0.9119, 0.4318, 0.9122, 0.4292, 0.915, 0.4257, 0.9065, 0.4309, 0.9067, 0.4287, 0.9094, 0.4276, 0.9042, 0.4258, 0.8996, 0.4293, 0.9018, 0.4221, 0.8972, 0.4269, 0.8976, 0.4258, 0.8996, 0.423, 0.8958, 0.419, 0.8928, 0.4236, 0.8942, 0.414, 0.8911, 0.419, 0.8928, 0.414, 0.8912, 0.424, 0.8925, 0.4193, 0.8908, 0.4241, 0.8908, 0.4241, 0.8908, 0.4283, 0.8885, 0.4284, 0.8908, 0.4283, 0.8885, 0.4321, 0.8851, 0.4325, 0.8881, 0.4321, 0.8851, 0.4355, 0.8809, 0.4362, 0.8844, 0.4355, 0.8809, 0.4388, 0.8759, 0.4397, 0.8799, 0.4433, 0.8749, 0.4374, 0.8716, 0.4423, 0.8702, 0.4423, 0.8702, 0.4466, 0.8637, 0.4473, 0.8693, 0.4847, 0.8858, 0.4891, 0.8818, 0.4892, 0.8819, 0.4663, 0.9311, 0.4696, 0.9362, 0.4685, 0.9365, 0.4791, 0.8879, 0.4835, 0.8838, 0.484, 0.8849, 0.4644, 0.9321, 0.4638, 0.9259, 0.4663, 0.9311, 0.4731, 0.8877, 0.4777, 0.8839, 0.4782, 0.8859, 0.4553, 0.9259, 0.4613, 0.9276, 0.459, 0.9295, 0.4724, 0.8848, 0.4671, 0.8822, 0.4721, 0.882, 0.4492, 0.9257, 0.4553, 0.9259, 0.453, 0.9286, 0.4623, 0.8823, 0.4671, 0.8786, 0.4671, 0.8822, 0.4469, 0.9289, 0.4454, 0.9229, 0.4492, 0.9257, 0.4622, 0.8784, 0.4575, 0.8739, 0.4625, 0.8743, 0.4365, 0.9273, 0.4429, 0.9263, 0.4405, 0.93, 0.4527, 0.8738, 0.4579, 0.8691, 0.4575, 0.8739, 0.4337, 0.9313, 0.4328, 0.9244, 0.4365, 0.9273, 0.4473, 0.8693, 0.4526, 0.8634, 0.4526, 0.8689, 0.4219, 0.9282, 0.4296, 0.9282, 0.426, 0.9323, 0.4259, 0.9246, 0.4262, 0.9179, 0.4294, 0.9213, 0.4233, 0.9143, 0.4292, 0.915, 0.4262, 0.9179, 0.4262, 0.9119, 0.4257, 0.9065, 0.4287, 0.9094, 0.4227, 0.9033, 0.4276, 0.9042, 0.4257, 0.9065, 0.421, 0.8986, 0.4258, 0.8996, 0.4244, 0.9016, 0.4182, 0.8945, 0.423, 0.8958, 0.4221, 0.8972, 0.419, 0.8928, 0.414, 0.8913, 0.414, 0.8912, 0.4141, 0.891, 0.4192, 0.8918, 0.414, 0.8911, 0.4193, 0.8908, 0.424, 0.8891, 0.4241, 0.8908, 0.4283, 0.8885, 0.4236, 0.8874, 0.4279, 0.8861, 0.4279, 0.8861, 0.4313, 0.8822, 0.4321, 0.8851, 0.4313, 0.8822, 0.4344, 0.8773, 0.4355, 0.8809, 0.4344, 0.8773, 0.4374, 0.8716, 0.4388, 0.8759, 0.4423, 0.8702, 0.4355, 0.867, 0.4409, 0.865, 0.4706, 0.9422, 0.4696, 0.9362, 0.4708, 0.9421, 0.484, 0.8849, 0.4891, 0.8817, 0.4891, 0.8818, 0.4644, 0.9321, 0.4685, 0.9365, 0.4675, 0.937, 0.4835, 0.8838, 0.4777, 0.8839, 0.4832, 0.8827, 0.4627, 0.9334, 0.4613, 0.9276, 0.4644, 0.9321, 0.4724, 0.8848, 0.4774, 0.8818, 0.4777, 0.8839, 0.453, 0.9286, 0.459, 0.9295, 0.4571, 0.9317, 0.4721, 0.882, 0.4671, 0.8786, 0.4722, 0.8791, 0.4469, 0.9289, 0.453, 0.9286, 0.4511, 0.9315, 0.4671, 0.8786, 0.4625, 0.8743, 0.4676, 0.875, 0.4448, 0.9324, 0.4429, 0.9263, 0.4469, 0.9289, 0.4625, 0.8743, 0.4579, 0.8691, 0.4632, 0.87, 0.4337, 0.9313, 0.4405, 0.93, 0.4382, 0.934, 0.4526, 0.8689, 0.4585, 0.8639, 0.4579, 0.8691, 0.4296, 0.9282, 0.4307, 0.9358, 0.426, 0.9323, 0.4259, 0.9246, 0.4219, 0.9282, 0.4196, 0.925, 0.4199, 0.9165, 0.4262, 0.9179, 0.4227, 0.9207, 0.4233, 0.9143, 0.4233, 0.9085, 0.4262, 0.9119, 0.4233, 0.9085, 0.4227, 0.9033, 0.4257, 0.9065, 0.4197, 0.8998, 0.4244, 0.9016, 0.4227, 0.9033, 0.421, 0.8986, 0.4182, 0.8945, 0.4221, 0.8972, 0.4187, 0.8937, 0.414, 0.8914, 0.414, 0.8913, 0.4141, 0.8909, 0.4193, 0.8908, 0.4141, 0.891, 0.4192, 0.8899, 0.4236, 0.8874, 0.424, 0.8891, 0.4279, 0.8861, 0.4229, 0.8857, 0.4271, 0.8837, 0.4271, 0.8837, 0.4301, 0.8792, 0.4313, 0.8822, 0.4301, 0.8792, 0.4327, 0.8737, 0.4344, 0.8773, 0.4327, 0.8737, 0.4355, 0.867, 0.4374, 0.8716, 0.4705, 0.9422, 0.4685, 0.9365, 0.4706, 0.9422, 0.4835, 0.8838, 0.489, 0.8816, 0.4891, 0.8817, 0.4627, 0.9334, 0.4675, 0.937, 0.4665, 0.9377, 0.4777, 0.8839, 0.483, 0.8816, 0.4832, 0.8827, 0.4571, 0.9317, 0.4627, 0.9334, 0.4613, 0.935, 0.4721, 0.882, 0.4776, 0.8797, 0.4774, 0.8818, 0.4555, 0.9341, 0.453, 0.9286, 0.4571, 0.9317, 0.4671, 0.8786, 0.4728, 0.8762, 0.4722, 0.8791, 0.4448, 0.9324, 0.4511, 0.9315, 0.4494, 0.9347, 0.4625, 0.8743, 0.4685, 0.8714, 0.4676, 0.875, 0.443, 0.9363, 0.4405, 0.93, 0.4448, 0.9324, 0.4632, 0.87, 0.4585, 0.8639, 0.4644, 0.8653, 0.4307, 0.9358, 0.4382, 0.934, 0.4358, 0.9386, 0.4159, 0.9186, 0.4227, 0.9207, 0.4186, 0.9236, 0.4199, 0.9165, 0.4207, 0.9104, 0.4233, 0.9143, 0.4184, 0.9061, 0.4233, 0.9085, 0.4207, 0.9104, 0.4207, 0.9048, 0.4197, 0.8998, 0.4227, 0.9033, 0.4168, 0.8959, 0.421, 0.8986, 0.4197, 0.8998, 0.4182, 0.8945, 0.4139, 0.8915, 0.414, 0.8914, 0.4142, 0.8908, 0.4192, 0.8899, 0.4141, 0.8909, 0.419, 0.8889, 0.4229, 0.8857, 0.4236, 0.8874, 0.4229, 0.8857, 0.4259, 0.8814, 0.4271, 0.8837, 0.4259, 0.8814, 0.4284, 0.8762, 0.4301, 0.8792, 0.4284, 0.8762, 0.4305, 0.8698, 0.4327, 0.8737, 0.4704, 0.9422, 0.4675, 0.937, 0.4705, 0.9422, 0.4832, 0.8827, 0.4889, 0.8815, 0.489, 0.8816, 0.4613, 0.935, 0.4665, 0.9377, 0.4657, 0.9385, 0.4774, 0.8818, 0.4831, 0.8805, 0.483, 0.8816, 0.4555, 0.9341, 0.4613, 0.935, 0.4602, 0.9367, 0.4722, 0.8791, 0.478, 0.8777, 0.4776, 0.8797, 0.4494, 0.9347, 0.4555, 0.9341, 0.4542, 0.9367, 0.4728, 0.8762, 0.4685, 0.8714, 0.4737, 0.8733, 0.443, 0.9363, 0.4494, 0.9347, 0.448, 0.9382, 0.4632, 0.87, 0.47, 0.8676, 0.4685, 0.8714, 0.4382, 0.934, 0.4414, 0.9408, 0.4358, 0.9386, 0.4175, 0.912, 0.4159, 0.9186, 0.414, 0.9132, 0.4175, 0.912, 0.4184, 0.9061, 0.4207, 0.9104, 0.4165, 0.9016, 0.4207, 0.9048, 0.4184, 0.9061, 0.4159, 0.8964, 0.4197, 0.8998, 0.4182, 0.9008, 0.4175, 0.8953, 0.4139, 0.8916, 0.4139, 0.8915, 0.4142, 0.8907, 0.419, 0.8889, 0.4142, 0.8908, 0.4186, 0.888, 0.4219, 0.8841, 0.4229, 0.8857, 0.4219, 0.8841, 0.4243, 0.8792, 0.4259, 0.8814, 0.4243, 0.8792, 0.4223, 0.8772, 0.4226, 0.8768, 0.4703, 0.9422, 0.4665, 0.9377, 0.4704, 0.9422, 0.483, 0.8816, 0.4888, 0.8814, 0.4889, 0.8815, 0.4602, 0.9367, 0.4657, 0.9385, 0.4651, 0.9394, 0.4831, 0.8805, 0.478, 0.8777, 0.4833, 0.8794, 0.4593, 0.9386, 0.4555, 0.9341, 0.4602, 0.9367, 0.4728, 0.8762, 0.4788, 0.8757, 0.478, 0.8777, 0.448, 0.9382, 0.4542, 0.9367, 0.4533, 0.9396, 0.4737, 0.8733, 0.47, 0.8676, 0.4752, 0.8705, 0.448, 0.9382, 0.4471, 0.942, 0.4424, 0.941, 0.4158, 0.9071, 0.414, 0.9132, 0.4129, 0.9077, 0.4147, 0.9021, 0.4184, 0.9061, 0.4158, 0.9071, 0.415, 0.8968, 0.4182, 0.9008, 0.4165, 0.9016, 0.4168, 0.8959, 0.4139, 0.8917, 0.4139, 0.8916, 0.4143, 0.8906, 0.4186, 0.888, 0.4142, 0.8907, 0.418, 0.8872, 0.4207, 0.8827, 0.4219, 0.8841, 0.4243, 0.8792, 0.4191, 0.8815, 0.4223, 0.8772, 0.4701, 0.9422, 0.4657, 0.9385, 0.4703, 0.9422, 0.4831, 0.8805, 0.4887, 0.8813, 0.4888, 0.8814, 0.4593, 0.9386, 0.4651, 0.9394, 0.4646, 0.9404, 0.478, 0.8777, 0.4838, 0.8784, 0.4833, 0.8794, 0.4533, 0.9396, 0.4593, 0.9386, 0.4588, 0.9407, 0.4788, 0.8757, 0.4752, 0.8705, 0.48, 0.8739, 0.4471, 0.942, 0.4533, 0.9396, 0.4528, 0.9427, 0.4147, 0.9021, 0.4129, 0.9077, 0.4126, 0.9022, 0.4141, 0.897, 0.4165, 0.9016, 0.4147, 0.9021, 0.4159, 0.8964, 0.4139, 0.8918, 0.4139, 0.8917, 0.4144, 0.8904, 0.418, 0.8872, 0.4143, 0.8906, 0.4191, 0.8815, 0.4174, 0.8865, 0.4165, 0.886, 0.47, 0.9422, 0.4651, 0.9394, 0.4701, 0.9422, 0.4833, 0.8794, 0.4885, 0.8811, 0.4887, 0.8813, 0.4588, 0.9407, 0.4646, 0.9404, 0.4643, 0.9415, 0.4838, 0.8784, 0.48, 0.8739, 0.4844, 0.8776, 0.4588, 0.9407, 0.4586, 0.9428, 0.454, 0.9428, 0.4131, 0.8969, 0.4147, 0.9021, 0.4126, 0.9022, 0.415, 0.8968, 0.4138, 0.8921, 0.4139, 0.8918, 0.4174, 0.8865, 0.4165, 0.886, 0.4165, 0.886, 0.4697, 0.9423, 0.4646, 0.9404, 0.47, 0.9422, 0.4838, 0.8784, 0.4865, 0.8794, 0.4866, 0.8795, 0.4588, 0.9407, 0.4643, 0.9426, 0.4586, 0.9428, 0.4138, 0.8921, 0.4141, 0.897, 0.4131, 0.8969, 0.4643, 0.9426, 0.4643, 0.9415, 0.4697, 0.9423, 0.5104, 0.6384, 0.4528, 0.6045, 0.5015, 0.6001, 0.02303, 0.9099, 0.08807, 0.9541, 0.05838, 0.97, 0.617, 0.719, 0.5875, 0.7358, 0.6003, 0.6037, 0.6064, 0.8, 0.6639, 0.8304, 0.6329, 0.9004, 0.08054, 0.8631, 0.009884, 0.8429, 0.08177, 0.8166, 0.4797, 0.9181, 0.4973, 0.8227, 0.58, 0.8458, 0.5791, 0.9771, 0.4797, 0.9181, 0.58, 0.8458, 0.4108, 0.8101, 0.3095, 0.6515, 0.4164, 0.7571, 0.8896, 0.8279, 0.9361, 0.8367, 0.9091, 0.897, 0.7772, 0.8348, 0.8151, 0.9074, 0.7735, 0.9138, 0.8896, 0.8279, 0.8607, 0.9062, 0.8546, 0.831, 0.6995, 0.8326, 0.7265, 0.9107, 0.68, 0.909, 0.4108, 0.8101, 0.4351, 0.8577, 0.4033, 0.877, 0.5995, 0.7645, 0.617, 0.719, 0.6351, 0.7387, 0.4164, 0.7571, 0.3541, 0.6319, 0.4425, 0.7456, 0.08807, 0.9541, 0.08054, 0.8631, 0.2066, 0.8352, 0.1225, 0.9636, 0.08807, 0.9541, 0.2066, 0.8352, 0.09105, 0.7635, 0.1016, 0.7126, 0.208, 0.6474, 0.1598, 0.9829, 0.2066, 0.8352, 0.199, 0.977, 0.2421, 0.9959, 0.2066, 0.8352, 0.2837, 0.9833, 0.3296, 0.9919, 0.2066, 0.8352, 0.37, 0.9725, 0.37, 0.9725, 0.4033, 0.877, 0.4119, 0.9638, 0.7319, 0.6793, 0.7461, 0.7586, 0.7159, 0.756, 0.8935, 0.6858, 0.8741, 0.76, 0.8508, 0.6865, 0.7982, 0.6842, 0.7776, 0.759, 0.7764, 0.6827, 0.8508, 0.6865, 0.8391, 0.7597, 0.8246, 0.6852, 0.6785, 0.7259, 0.7136, 0.6775, 0.6932, 0.7547, 0.6707, 0.7095, 0.6714, 0.6653, 0.7136, 0.6775, 0.6351, 0.7387, 0.644, 0.6963, 0.6707, 0.7095, 0.8093, 0.7598, 0.7772, 0.8348, 0.7776, 0.759, 0.8741, 0.76, 0.8546, 0.831, 0.8391, 0.7597, 0.7159, 0.756, 0.7376, 0.8349, 0.6995, 0.8326, 0.6464, 0.7737, 0.6932, 0.7547, 0.6639, 0.8304, 0.8741, 0.76, 0.9233, 0.7898, 0.8896, 0.8279, 0.7735, 0.9138, 0.8133, 0.9913, 0.7722, 0.9931, 0.8607, 0.9062, 0.9024, 0.9714, 0.8617, 0.9872, 0.58, 0.8458, 0.6064, 0.8, 0.6329, 0.9004, 0.4954, 0.7852, 0.5875, 0.7358, 0.5995, 0.7645, 0.68, 0.909, 0.7177, 0.9914, 0.6723, 0.9949, 0.9412, 0.9632, 0.9091, 0.897, 0.9467, 0.8993, 0.2066, 0.8352, 0.3095, 0.6515, 0.4033, 0.877, 0.6265, 0.9797, 0.68, 0.909, 0.6723, 0.9949, 0.7265, 0.9107, 0.7722, 0.9931, 0.7177, 0.9914, 0.7136, 0.6775, 0.7159, 0.756, 0.6932, 0.7547, 0.6639, 0.8304, 0.68, 0.909, 0.6329, 0.9004, 0.6932, 0.7547, 0.6995, 0.8326, 0.6639, 0.8304, 0.7376, 0.8349, 0.7735, 0.9138, 0.7265, 0.9107, 0.7461, 0.7586, 0.7772, 0.8348, 0.7376, 0.8349, 0.7546, 0.6813, 0.7776, 0.759, 0.7461, 0.7586, 0.8246, 0.6852, 0.8093, 0.7598, 0.7982, 0.6842, 0.8168, 0.8337, 0.8607, 0.9062, 0.8151, 0.9074, 0.8391, 0.7597, 0.8168, 0.8337, 0.8093, 0.7598, 0.8151, 0.9074, 0.8617, 0.9872, 0.8133, 0.9913, 0.6351, 0.7387, 0.6785, 0.7259, 0.6464, 0.7737, 0.4954, 0.7852, 0.5995, 0.7645, 0.58, 0.8458, 0.6707, 0.7095, 0.7136, 0.6775, 0.6785, 0.7259, 0.5995, 0.7645, 0.6464, 0.7737, 0.6064, 0.8, 0.4425, 0.7456, 0.4099, 0.6025, 0.4823, 0.7186, 0.4108, 0.8101, 0.4164, 0.7571, 0.4404, 0.799, 0.4404, 0.799, 0.4164, 0.7571, 0.4425, 0.7456, 0.4033, 0.877, 0.3095, 0.6515, 0.4108, 0.8101, 0.9816, 0.8994, 0.9412, 0.9632, 0.9467, 0.8993, 0.9816, 0.8994, 0.9361, 0.8367, 0.9913, 0.8311, 0.9913, 0.8311, 0.9233, 0.7898, 0.9839, 0.7636, 0.9126, 0.7357, 0.9839, 0.7636, 0.9233, 0.7898, 0.8935, 0.6858, 0.9741, 0.6991, 0.9126, 0.7357, 0.08177, 0.8166, 0.004451, 0.7783, 0.09105, 0.7635, 0.01229, 0.7188, 0.09105, 0.7635, 0.004451, 0.7783, 0.02996, 0.6829, 0.1016, 0.7126, 0.01229, 0.7188, 0.2066, 0.8352, 0.08054, 0.8631, 0.208, 0.6474, 0.1964, 0.4316, 0.09313, 0.3911, 0.1708, 0.3159, 0.2474, 0.4332, 0.3448, 0.4064, 0.3247, 0.4606, 0.05489, 0.4196, 0.02716, 0.4836, 0.006146, 0.4316, 0.2222, 0.4245, 0.2756, 0.3266, 0.2474, 0.4332, 0.05489, 0.4196, 0.1165, 0.4509, 0.07384, 0.4719, 0.2222, 0.4245, 0.1708, 0.3159, 0.2244, 0.3064, 0.1946, 0.5012, 0.1165, 0.4509, 0.1964, 0.4316, 0.2434, 0.5032, 0.3247, 0.4606, 0.3087, 0.5011, 0.07384, 0.4719, 0.05029, 0.5193, 0.02716, 0.4836, 0.2185, 0.5069, 0.2474, 0.4332, 0.2434, 0.5032, 0.07384, 0.4719, 0.1267, 0.4937, 0.08519, 0.5012, 0.2185, 0.5069, 0.1964, 0.4316, 0.2222, 0.4245, 0.1946, 0.5012, 0.1352, 0.5488, 0.1267, 0.4937, 0.09199, 0.657, 0.1087, 0.6093, 0.1182, 0.6641, 0.2434, 0.5032, 0.2998, 0.5492, 0.2516, 0.5694, 0.05029, 0.5193, 0.09939, 0.5548, 0.06648, 0.5647, 0.2197, 0.5679, 0.2434, 0.5032, 0.2516, 0.5694, 0.1267, 0.4937, 0.09939, 0.5548, 0.08519, 0.5012, 0.1859, 0.5697, 0.2185, 0.5069, 0.2197, 0.5679, 0.1405, 0.6485, 0.1087, 0.6093, 0.1317, 0.6073, 0.2707, 0.6123, 0.2998, 0.5492, 0.3113, 0.6035, 0.09939, 0.5548, 0.1317, 0.6073, 0.1087, 0.6093, 0.09939, 0.5548, 0.08628, 0.6152, 0.06648, 0.5647, 0.1712, 0.6123, 0.1352, 0.5488, 0.1859, 0.5697, 0.2199, 0.611, 0.1859, 0.5697, 0.2197, 0.5679, 0.2199, 0.611, 0.2516, 0.5694, 0.2443, 0.613, 0.8365, 0.1154, 0.7414, 0.09147, 0.8136, 0.01965, 0.8873, 0.1153, 0.9877, 0.08412, 0.9653, 0.1545, 0.6949, 0.1183, 0.6661, 0.1836, 0.6448, 0.1137, 0.8873, 0.1153, 0.8602, 0.004477, 0.9183, 0.01324, 0.6949, 0.1183, 0.7604, 0.153, 0.7118, 0.1633, 0.8365, 0.1154, 0.8602, 0.004477, 0.8618, 0.1212, 0.8322, 0.185, 0.7604, 0.153, 0.8365, 0.1154, 0.891, 0.1857, 0.9653, 0.1545, 0.9576, 0.2029, 0.7118, 0.1633, 0.6881, 0.2245, 0.6661, 0.1836, 0.891, 0.1857, 0.8618, 0.1212, 0.8873, 0.1153, 0.7118, 0.1633, 0.7663, 0.1997, 0.7273, 0.212, 0.8322, 0.185, 0.8618, 0.1212, 0.8615, 0.1824, 0.8316, 0.2892, 0.7663, 0.1997, 0.8322, 0.185, 0.748, 0.3632, 0.759, 0.3201, 0.7711, 0.3677, 0.8885, 0.2899, 0.9576, 0.2029, 0.9412, 0.2738, 0.7273, 0.212, 0.7199, 0.2891, 0.6881, 0.2245, 0.8601, 0.2895, 0.891, 0.1857, 0.8885, 0.2899, 0.7273, 0.212, 0.7796, 0.2725, 0.7484, 0.2782, 0.8601, 0.2895, 0.8322, 0.185, 0.8615, 0.1824, 0.7892, 0.3528, 0.759, 0.3201, 0.7791, 0.3172, 0.8885, 0.2899, 0.9444, 0.3184, 0.9087, 0.3294, 0.7484, 0.2782, 0.7791, 0.3172, 0.759, 0.3201, 0.7484, 0.2782, 0.7399, 0.3271, 0.7199, 0.2891, 0.8316, 0.2892, 0.7791, 0.3172, 0.7796, 0.2725, 0.8595, 0.3271, 0.8316, 0.2892, 0.8601, 0.2895, 0.8595, 0.3271, 0.8885, 0.2899, 0.8804, 0.329, 0.8638, 0.4607, 0.7823, 0.4287, 0.8447, 0.3592, 0.9081, 0.4606, 0.9961, 0.408, 0.9904, 0.475, 0.7307, 0.4429, 0.7085, 0.4938, 0.6861, 0.4341, 0.9081, 0.4606, 0.8853, 0.348, 0.9355, 0.3521, 0.7823, 0.4287, 0.7484, 0.4782, 0.7307, 0.4429, 0.8638, 0.4607, 0.8853, 0.348, 0.886, 0.4666, 0.8587, 0.5348, 0.7887, 0.4741, 0.8638, 0.4607, 0.9134, 0.5347, 0.9904, 0.475, 0.9691, 0.5303, 0.7085, 0.4938, 0.7638, 0.5354, 0.7262, 0.5488, 0.9134, 0.5347, 0.886, 0.4666, 0.9081, 0.4606, 0.7887, 0.4741, 0.7638, 0.5354, 0.7484, 0.4782, 0.8587, 0.5348, 0.886, 0.4666, 0.8861, 0.5364, 0.852, 0.5833, 0.8037, 0.5284, 0.8587, 0.5348, 0.7681, 0.6704, 0.7824, 0.6272, 0.7916, 0.6764, 0.9205, 0.5844, 0.9691, 0.5303, 0.9665, 0.5741, 0.7638, 0.5354, 0.7415, 0.5879, 0.7262, 0.5488, 0.8862, 0.5825, 0.9134, 0.5347, 0.9205, 0.5844, 0.7638, 0.5354, 0.8073, 0.5738, 0.7735, 0.5795, 0.8862, 0.5825, 0.8587, 0.5348, 0.8861, 0.5364, 0.8113, 0.662, 0.7824, 0.6272, 0.8028, 0.6249, 0.9371, 0.6311, 0.9665, 0.5741, 0.9755, 0.6257, 0.7735, 0.5795, 0.8028, 0.6249, 0.7824, 0.6272, 0.7735, 0.5795, 0.7625, 0.6327, 0.7415, 0.5879, 0.8387, 0.6276, 0.8073, 0.5738, 0.852, 0.5833, 0.8857, 0.6282, 0.852, 0.5833, 0.8862, 0.5825, 0.8857, 0.6282, 0.9205, 0.5844, 0.9088, 0.6311, 0.4564, 0.1782, 0.4204, 0.2814, 0.4005, 0.2253, 0.5337, 0.1609, 0.5689, 0.2783, 0.5128, 0.2798, 0.6094, 0.2188, 0.5689, 0.2783, 0.583, 0.1956, 0.5128, 0.2798, 0.4946, 0.1573, 0.5337, 0.1609, 0.6489, 0.2355, 0.6074, 0.2823, 0.6094, 0.2188, 0.4724, 0.2815, 0.4946, 0.1573, 0.4926, 0.2869, 0.467, 0.328, 0.4204, 0.2814, 0.4724, 0.2815, 0.5197, 0.3274, 0.5689, 0.2783, 0.5654, 0.3391, 0.5689, 0.2783, 0.5972, 0.3427, 0.5654, 0.3391, 0.5197, 0.3274, 0.4926, 0.2869, 0.5128, 0.2798, 0.6414, 0.294, 0.5972, 0.3427, 0.6074, 0.2823, 0.467, 0.328, 0.4926, 0.2869, 0.4934, 0.3285, 0.4712, 0.3806, 0.4175, 0.3407, 0.467, 0.328, 0.5655, 0.4352, 0.5844, 0.4131, 0.5787, 0.4444, 0.5174, 0.3799, 0.5654, 0.3391, 0.5667, 0.3776, 0.5972, 0.3427, 0.5667, 0.3776, 0.5654, 0.3391, 0.4942, 0.3757, 0.5197, 0.3274, 0.5174, 0.3799, 0.5972, 0.3427, 0.6141, 0.386, 0.5903, 0.3817, 0.4942, 0.3757, 0.467, 0.328, 0.4934, 0.3285, 0.5943, 0.4404, 0.5844, 0.4131, 0.5976, 0.4164, 0.5477, 0.4113, 0.5667, 0.3776, 0.5709, 0.4116, 0.5903, 0.3817, 0.5976, 0.4164, 0.5844, 0.4131, 0.5903, 0.3817, 0.5709, 0.4116, 0.5667, 0.3776, 0.4423, 0.4155, 0.4199, 0.3819, 0.4712, 0.3806, 0.495, 0.4174, 0.4712, 0.3806, 0.4942, 0.3757, 0.495, 0.4174, 0.5174, 0.3799, 0.5089, 0.4214, 0.2815, 0.1142, 0.3458, 0.06449, 0.3379, 0.1224, 0.1451, 0.04632, 0.1374, 0.1126, 0.1179, 0.08479, 0.1995, 0.01799, 0.1731, 0.1127, 0.1451, 0.04632, 0.08916, 0.1401, 0.1179, 0.08479, 0.1374, 0.1126, 0.1995, 0.01799, 0.247, 0.1136, 0.2055, 0.1128, 0.05073, 0.1605, 0.07232, 0.1116, 0.08916, 0.1401, 0.2866, 0.01396, 0.247, 0.1136, 0.2486, 0.007534, 0.1753, 0.1754, 0.1374, 0.1126, 0.1731, 0.1127, 0.211, 0.1761, 0.1731, 0.1127, 0.2055, 0.1128, 0.1505, 0.2717, 0.1061, 0.2423, 0.1284, 0.2238, 0.2841, 0.1769, 0.3379, 0.1224, 0.3456, 0.1788, 0.08916, 0.1401, 0.08015, 0.2107, 0.05073, 0.1605, 0.2455, 0.174, 0.2815, 0.1142, 0.2841, 0.1769, 0.08916, 0.1401, 0.1446, 0.1744, 0.1167, 0.1901, 0.211, 0.1761, 0.247, 0.1136, 0.2455, 0.174, 0.1284, 0.2238, 0.1549, 0.2133, 0.1623, 0.2338, 0.2476, 0.2158, 0.2841, 0.1769, 0.275, 0.2179, 0.2973, 0.2167, 0.3456, 0.1788, 0.3346, 0.2169, 0.1167, 0.1901, 0.1549, 0.2133, 0.1284, 0.2238, 0.08015, 0.2107, 0.1284, 0.2238, 0.1061, 0.2423, 0.1969, 0.2174, 0.1753, 0.1754, 0.211, 0.1761, 0.2233, 0.2183, 0.2455, 0.174, 0.2476, 0.2158, 0.1753, 0.1754, 0.1549, 0.2133, 0.1446, 0.1744, 0.4528, 0.6045, 0.4407, 0.6415, 0.4372, 0.6283, 0.4436, 0.9003, 0.4445, 0.8959, 0.4491, 0.8964, 0.4487, 0.9018, 0.4491, 0.8964, 0.4541, 0.8963, 0.4461, 0.9065, 0.442, 0.9044, 0.4436, 0.9003, 0.4394, 0.899, 0.4403, 0.8952, 0.4445, 0.8959, 0.4445, 0.8959, 0.4448, 0.8916, 0.4492, 0.8917, 0.4545, 0.9017, 0.4541, 0.8963, 0.4592, 0.8956, 0.4461, 0.9065, 0.4487, 0.9018, 0.4536, 0.9051, 0.4491, 0.8964, 0.4492, 0.8917, 0.4537, 0.8916, 0.4399, 0.9081, 0.442, 0.9044, 0.4461, 0.9065, 0.442, 0.9044, 0.4381, 0.9026, 0.4394, 0.899, 0.4355, 0.8978, 0.4363, 0.8945, 0.4403, 0.8952, 0.4403, 0.8952, 0.4407, 0.8914, 0.4448, 0.8916, 0.4448, 0.8916, 0.4448, 0.8875, 0.4491, 0.8874, 0.4657, 0.8988, 0.4602, 0.9006, 0.4592, 0.8956, 0.4502, 0.9093, 0.4536, 0.9051, 0.4579, 0.9092, 0.4592, 0.8956, 0.4541, 0.8963, 0.4537, 0.8916, 0.4436, 0.9104, 0.4461, 0.9065, 0.4502, 0.9093, 0.4492, 0.8917, 0.4491, 0.8874, 0.4534, 0.8871, 0.4376, 0.9115, 0.4399, 0.9081, 0.4436, 0.9104, 0.4399, 0.9081, 0.4363, 0.906, 0.4381, 0.9026, 0.4381, 0.9026, 0.4343, 0.9009, 0.4355, 0.8978, 0.4316, 0.8966, 0.4323, 0.8938, 0.4363, 0.8945, 0.4363, 0.8945, 0.4366, 0.8912, 0.4407, 0.8914, 0.4407, 0.8914, 0.4407, 0.8876, 0.4448, 0.8875, 0.4448, 0.8875, 0.4445, 0.8834, 0.4488, 0.8831, 0.4709, 0.8962, 0.4657, 0.8988, 0.4642, 0.8944, 0.4542, 0.9128, 0.4579, 0.9092, 0.4615, 0.9139, 0.4592, 0.8956, 0.4584, 0.8911, 0.4632, 0.8903, 0.4473, 0.9131, 0.4502, 0.9093, 0.4542, 0.9128, 0.4537, 0.8916, 0.4534, 0.8871, 0.4579, 0.8868, 0.441, 0.914, 0.4436, 0.9104, 0.4473, 0.9131, 0.4491, 0.8874, 0.4488, 0.8831, 0.4531, 0.8828, 0.4351, 0.9148, 0.4376, 0.9115, 0.441, 0.914, 0.4376, 0.9115, 0.4342, 0.9091, 0.4363, 0.906, 0.4328, 0.9039, 0.4343, 0.9009, 0.4381, 0.9026, 0.4343, 0.9009, 0.4306, 0.8993, 0.4316, 0.8966, 0.4277, 0.8954, 0.4282, 0.8932, 0.4323, 0.8938, 0.4323, 0.8938, 0.4326, 0.891, 0.4366, 0.8912, 0.4366, 0.8912, 0.4366, 0.8878, 0.4407, 0.8876, 0.4448, 0.8875, 0.4407, 0.8876, 0.4404, 0.8838, 0.4445, 0.8834, 0.444, 0.8792, 0.4484, 0.8787, 0.4758, 0.8932, 0.4709, 0.8962, 0.4693, 0.8927, 0.4577, 0.9167, 0.4615, 0.9139, 0.4645, 0.9191, 0.4642, 0.8944, 0.4632, 0.8903, 0.4681, 0.8891, 0.4545, 0.9196, 0.4509, 0.9162, 0.4542, 0.9128, 0.4632, 0.8903, 0.4584, 0.8911, 0.4579, 0.8868, 0.4445, 0.9167, 0.4473, 0.9131, 0.4509, 0.9162, 0.4534, 0.8871, 0.4531, 0.8828, 0.4576, 0.8826, 0.4384, 0.9175, 0.441, 0.914, 0.4445, 0.9167, 0.4488, 0.8831, 0.4484, 0.8787, 0.4529, 0.8784, 0.4357, 0.9209, 0.4324, 0.918, 0.4351, 0.9148, 0.4351, 0.9148, 0.4318, 0.9122, 0.4342, 0.9091, 0.4309, 0.9067, 0.4328, 0.9039, 0.4363, 0.906, 0.4328, 0.9039, 0.4293, 0.9018, 0.4306, 0.8993, 0.4306, 0.8993, 0.4269, 0.8976, 0.4277, 0.8954, 0.4236, 0.8942, 0.424, 0.8925, 0.4282, 0.8932, 0.4282, 0.8932, 0.4284, 0.8908, 0.4326, 0.891, 0.4326, 0.891, 0.4325, 0.8881, 0.4366, 0.8878, 0.4366, 0.8878, 0.4362, 0.8844, 0.4404, 0.8838, 0.4445, 0.8834, 0.4404, 0.8838, 0.4397, 0.8799, 0.444, 0.8792, 0.4433, 0.8749, 0.4479, 0.8742, 0.4804, 0.8896, 0.4758, 0.8932, 0.4742, 0.8905, 0.461, 0.9211, 0.4645, 0.9191, 0.4668, 0.9246, 0.4742, 0.8905, 0.4693, 0.8927, 0.4681, 0.8891, 0.4545, 0.9196, 0.4577, 0.9167, 0.461, 0.9211, 0.4632, 0.8903, 0.4626, 0.8863, 0.4674, 0.8856, 0.4517, 0.9226, 0.4481, 0.9195, 0.4509, 0.9162, 0.4626, 0.8863, 0.4579, 0.8868, 0.4576, 0.8826, 0.4419, 0.9201, 0.4445, 0.9167, 0.4481, 0.9195, 0.4531, 0.8828, 0.4529, 0.8784, 0.4575, 0.8783, 0.4357, 0.9209, 0.4384, 0.9175, 0.4419, 0.9201, 0.4529, 0.8784, 0.4484, 0.8787, 0.4479, 0.8742, 0.4294, 0.9213, 0.4324, 0.918, 0.4357, 0.9209, 0.4324, 0.918, 0.4292, 0.915, 0.4318, 0.9122, 0.4287, 0.9094, 0.4309, 0.9067, 0.4342, 0.9091, 0.4309, 0.9067, 0.4276, 0.9042, 0.4293, 0.9018, 0.4293, 0.9018, 0.4258, 0.8996, 0.4269, 0.8976, 0.4269, 0.8976, 0.423, 0.8958, 0.4236, 0.8942, 0.419, 0.8928, 0.4192, 0.8918, 0.424, 0.8925, 0.424, 0.8925, 0.4241, 0.8908, 0.4284, 0.8908, 0.4326, 0.891, 0.4284, 0.8908, 0.4283, 0.8885, 0.4325, 0.8881, 0.4321, 0.8851, 0.4362, 0.8844, 0.4362, 0.8844, 0.4355, 0.8809, 0.4397, 0.8799, 0.444, 0.8792, 0.4397, 0.8799, 0.4388, 0.8759, 0.4433, 0.8749, 0.4423, 0.8702, 0.4473, 0.8693, 0.4847, 0.8858, 0.4804, 0.8896, 0.4791, 0.8879, 0.4638, 0.9259, 0.4668, 0.9246, 0.4685, 0.9303, 0.4742, 0.8905, 0.4731, 0.8877, 0.4782, 0.8859, 0.4579, 0.9234, 0.461, 0.9211, 0.4638, 0.9259, 0.4681, 0.8891, 0.4674, 0.8856, 0.4724, 0.8848, 0.4517, 0.9226, 0.4545, 0.9196, 0.4579, 0.9234, 0.4626, 0.8863, 0.4623, 0.8823, 0.4671, 0.8822, 0.4492, 0.9257, 0.4454, 0.9229, 0.4481, 0.9195, 0.4576, 0.8826, 0.4575, 0.8783, 0.4622, 0.8784, 0.4392, 0.9236, 0.4419, 0.9201, 0.4454, 0.9229, 0.4529, 0.8784, 0.4527, 0.8738, 0.4575, 0.8739, 0.4365, 0.9273, 0.4328, 0.9244, 0.4357, 0.9209, 0.4479, 0.8742, 0.4473, 0.8693, 0.4526, 0.8689, 0.4259, 0.9246, 0.4294, 0.9213, 0.4328, 0.9244, 0.4294, 0.9213, 0.4262, 0.9179, 0.4292, 0.915, 0.4262, 0.9119, 0.4287, 0.9094, 0.4318, 0.9122, 0.4257, 0.9065, 0.4276, 0.9042, 0.4309, 0.9067, 0.4276, 0.9042, 0.4244, 0.9016, 0.4258, 0.8996, 0.4221, 0.8972, 0.423, 0.8958, 0.4269, 0.8976, 0.423, 0.8958, 0.4187, 0.8937, 0.419, 0.8928, 0.414, 0.8911, 0.4192, 0.8918, 0.419, 0.8928, 0.424, 0.8925, 0.4192, 0.8918, 0.4193, 0.8908, 0.4241, 0.8908, 0.424, 0.8891, 0.4283, 0.8885, 0.4283, 0.8885, 0.4279, 0.8861, 0.4321, 0.8851, 0.4321, 0.8851, 0.4313, 0.8822, 0.4355, 0.8809, 0.4355, 0.8809, 0.4344, 0.8773, 0.4388, 0.8759, 0.4433, 0.8749, 0.4388, 0.8759, 0.4374, 0.8716, 0.4423, 0.8702, 0.4409, 0.865, 0.4466, 0.8637, 0.4847, 0.8858, 0.484, 0.8849, 0.4891, 0.8818, 0.4663, 0.9311, 0.4685, 0.9303, 0.4696, 0.9362, 0.4791, 0.8879, 0.4782, 0.8859, 0.4835, 0.8838, 0.4644, 0.9321, 0.4613, 0.9276, 0.4638, 0.9259, 0.4731, 0.8877, 0.4724, 0.8848, 0.4777, 0.8839, 0.4553, 0.9259, 0.4579, 0.9234, 0.4613, 0.9276, 0.4724, 0.8848, 0.4674, 0.8856, 0.4671, 0.8822, 0.4492, 0.9257, 0.4517, 0.9226, 0.4553, 0.9259, 0.4623, 0.8823, 0.4622, 0.8784, 0.4671, 0.8786, 0.4469, 0.9289, 0.4429, 0.9263, 0.4454, 0.9229, 0.4622, 0.8784, 0.4575, 0.8783, 0.4575, 0.8739, 0.4365, 0.9273, 0.4392, 0.9236, 0.4429, 0.9263, 0.4527, 0.8738, 0.4526, 0.8689, 0.4579, 0.8691, 0.4337, 0.9313, 0.4296, 0.9282, 0.4328, 0.9244, 0.4473, 0.8693, 0.4466, 0.8637, 0.4526, 0.8634, 0.4219, 0.9282, 0.4259, 0.9246, 0.4296, 0.9282, 0.4259, 0.9246, 0.4227, 0.9207, 0.4262, 0.9179, 0.4233, 0.9143, 0.4262, 0.9119, 0.4292, 0.915, 0.4262, 0.9119, 0.4233, 0.9085, 0.4257, 0.9065, 0.4227, 0.9033, 0.4244, 0.9016, 0.4276, 0.9042, 0.421, 0.8986, 0.4221, 0.8972, 0.4258, 0.8996, 0.4182, 0.8945, 0.4187, 0.8937, 0.423, 0.8958, 0.419, 0.8928, 0.4187, 0.8937, 0.414, 0.8913, 0.4141, 0.891, 0.4193, 0.8908, 0.4192, 0.8918, 0.4193, 0.8908, 0.4192, 0.8899, 0.424, 0.8891, 0.4283, 0.8885, 0.424, 0.8891, 0.4236, 0.8874, 0.4279, 0.8861, 0.4271, 0.8837, 0.4313, 0.8822, 0.4313, 0.8822, 0.4301, 0.8792, 0.4344, 0.8773, 0.4344, 0.8773, 0.4327, 0.8737, 0.4374, 0.8716, 0.4423, 0.8702, 0.4374, 0.8716, 0.4355, 0.867, 0.4706, 0.9422, 0.4685, 0.9365, 0.4696, 0.9362, 0.484, 0.8849, 0.4835, 0.8838, 0.4891, 0.8817, 0.4644, 0.9321, 0.4663, 0.9311, 0.4685, 0.9365, 0.4835, 0.8838, 0.4782, 0.8859, 0.4777, 0.8839, 0.4627, 0.9334, 0.459, 0.9295, 0.4613, 0.9276, 0.4724, 0.8848, 0.4721, 0.882, 0.4774, 0.8818, 0.453, 0.9286, 0.4553, 0.9259, 0.459, 0.9295, 0.4721, 0.882, 0.4671, 0.8822, 0.4671, 0.8786, 0.4469, 0.9289, 0.4492, 0.9257, 0.453, 0.9286, 0.4671, 0.8786, 0.4622, 0.8784, 0.4625, 0.8743, 0.4448, 0.9324, 0.4405, 0.93, 0.4429, 0.9263, 0.4625, 0.8743, 0.4575, 0.8739, 0.4579, 0.8691, 0.4337, 0.9313, 0.4365, 0.9273, 0.4405, 0.93, 0.4526, 0.8689, 0.4526, 0.8634, 0.4585, 0.8639, 0.4296, 0.9282, 0.4337, 0.9313, 0.4307, 0.9358, 0.4196, 0.925, 0.4186, 0.9236, 0.4227, 0.9207, 0.4227, 0.9207, 0.4259, 0.9246, 0.4196, 0.925, 0.4199, 0.9165, 0.4233, 0.9143, 0.4262, 0.9179, 0.4233, 0.9143, 0.4207, 0.9104, 0.4233, 0.9085, 0.4233, 0.9085, 0.4207, 0.9048, 0.4227, 0.9033, 0.4197, 0.8998, 0.421, 0.8986, 0.4244, 0.9016, 0.421, 0.8986, 0.4175, 0.8953, 0.4182, 0.8945, 0.4187, 0.8937, 0.4182, 0.8945, 0.414, 0.8914, 0.4141, 0.8909, 0.4192, 0.8899, 0.4193, 0.8908, 0.4192, 0.8899, 0.419, 0.8889, 0.4236, 0.8874, 0.4279, 0.8861, 0.4236, 0.8874, 0.4229, 0.8857, 0.4271, 0.8837, 0.4259, 0.8814, 0.4301, 0.8792, 0.4301, 0.8792, 0.4284, 0.8762, 0.4327, 0.8737, 0.4327, 0.8737, 0.4305, 0.8698, 0.4355, 0.867, 0.4705, 0.9422, 0.4675, 0.937, 0.4685, 0.9365, 0.4835, 0.8838, 0.4832, 0.8827, 0.489, 0.8816, 0.4627, 0.9334, 0.4644, 0.9321, 0.4675, 0.937, 0.4777, 0.8839, 0.4774, 0.8818, 0.483, 0.8816, 0.4571, 0.9317, 0.459, 0.9295, 0.4627, 0.9334, 0.4721, 0.882, 0.4722, 0.8791, 0.4776, 0.8797, 0.4555, 0.9341, 0.4511, 0.9315, 0.453, 0.9286, 0.4671, 0.8786, 0.4676, 0.875, 0.4728, 0.8762, 0.4448, 0.9324, 0.4469, 0.9289, 0.4511, 0.9315, 0.4625, 0.8743, 0.4632, 0.87, 0.4685, 0.8714, 0.443, 0.9363, 0.4382, 0.934, 0.4405, 0.93, 0.4632, 0.87, 0.4579, 0.8691, 0.4585, 0.8639, 0.4307, 0.9358, 0.4337, 0.9313, 0.4382, 0.934, 0.4159, 0.9186, 0.4199, 0.9165, 0.4227, 0.9207, 0.4199, 0.9165, 0.4175, 0.912, 0.4207, 0.9104, 0.4184, 0.9061, 0.4207, 0.9048, 0.4233, 0.9085, 0.4207, 0.9048, 0.4182, 0.9008, 0.4197, 0.8998, 0.4168, 0.8959, 0.4175, 0.8953, 0.421, 0.8986, 0.4182, 0.8945, 0.4175, 0.8953, 0.4139, 0.8915, 0.4142, 0.8908, 0.419, 0.8889, 0.4192, 0.8899, 0.419, 0.8889, 0.4186, 0.888, 0.4229, 0.8857, 0.4229, 0.8857, 0.4219, 0.8841, 0.4259, 0.8814, 0.4259, 0.8814, 0.4243, 0.8792, 0.4284, 0.8762, 0.4284, 0.8762, 0.4261, 0.8732, 0.4305, 0.8698, 0.4704, 0.9422, 0.4665, 0.9377, 0.4675, 0.937, 0.4832, 0.8827, 0.483, 0.8816, 0.4889, 0.8815, 0.4613, 0.935, 0.4627, 0.9334, 0.4665, 0.9377, 0.4774, 0.8818, 0.4776, 0.8797, 0.4831, 0.8805, 0.4555, 0.9341, 0.4571, 0.9317, 0.4613, 0.935, 0.4722, 0.8791, 0.4728, 0.8762, 0.478, 0.8777, 0.4494, 0.9347, 0.4511, 0.9315, 0.4555, 0.9341, 0.4728, 0.8762, 0.4676, 0.875, 0.4685, 0.8714, 0.443, 0.9363, 0.4448, 0.9324, 0.4494, 0.9347, 0.4632, 0.87, 0.4644, 0.8653, 0.47, 0.8676, 0.4382, 0.934, 0.443, 0.9363, 0.4414, 0.9408, 0.4175, 0.912, 0.4199, 0.9165, 0.4159, 0.9186, 0.4175, 0.912, 0.4158, 0.9071, 0.4184, 0.9061, 0.4165, 0.9016, 0.4182, 0.9008, 0.4207, 0.9048, 0.4159, 0.8964, 0.4168, 0.8959, 0.4197, 0.8998, 0.4175, 0.8953, 0.4168, 0.8959, 0.4139, 0.8916, 0.4142, 0.8907, 0.4186, 0.888, 0.419, 0.8889, 0.4186, 0.888, 0.418, 0.8872, 0.4219, 0.8841, 0.4219, 0.8841, 0.4207, 0.8827, 0.4243, 0.8792, 0.4261, 0.8732, 0.4284, 0.8762, 0.4229, 0.8764, 0.4284, 0.8762, 0.4243, 0.8792, 0.4229, 0.8764, 0.4229, 0.8764, 0.4243, 0.8792, 0.4226, 0.8768, 0.4703, 0.9422, 0.4657, 0.9385, 0.4665, 0.9377, 0.483, 0.8816, 0.4831, 0.8805, 0.4888, 0.8814, 0.4602, 0.9367, 0.4613, 0.935, 0.4657, 0.9385, 0.4831, 0.8805, 0.4776, 0.8797, 0.478, 0.8777, 0.4593, 0.9386, 0.4542, 0.9367, 0.4555, 0.9341, 0.4728, 0.8762, 0.4737, 0.8733, 0.4788, 0.8757, 0.448, 0.9382, 0.4494, 0.9347, 0.4542, 0.9367, 0.4737, 0.8733, 0.4685, 0.8714, 0.47, 0.8676, 0.4424, 0.941, 0.4414, 0.9408, 0.443, 0.9363, 0.443, 0.9363, 0.448, 0.9382, 0.4424, 0.941, 0.4158, 0.9071, 0.4175, 0.912, 0.414, 0.9132, 0.4147, 0.9021, 0.4165, 0.9016, 0.4184, 0.9061, 0.415, 0.8968, 0.4159, 0.8964, 0.4182, 0.9008, 0.4168, 0.8959, 0.4159, 0.8964, 0.4139, 0.8917, 0.4143, 0.8906, 0.418, 0.8872, 0.4186, 0.888, 0.418, 0.8872, 0.4174, 0.8865, 0.4207, 0.8827, 0.4243, 0.8792, 0.4207, 0.8827, 0.4191, 0.8815, 0.4701, 0.9422, 0.4651, 0.9394, 0.4657, 0.9385, 0.4831, 0.8805, 0.4833, 0.8794, 0.4887, 0.8813, 0.4593, 0.9386, 0.4602, 0.9367, 0.4651, 0.9394, 0.478, 0.8777, 0.4788, 0.8757, 0.4838, 0.8784, 0.4533, 0.9396, 0.4542, 0.9367, 0.4593, 0.9386, 0.4788, 0.8757, 0.4737, 0.8733, 0.4752, 0.8705, 0.4471, 0.942, 0.448, 0.9382, 0.4533, 0.9396, 0.4147, 0.9021, 0.4158, 0.9071, 0.4129, 0.9077, 0.4141, 0.897, 0.415, 0.8968, 0.4165, 0.9016, 0.4159, 0.8964, 0.415, 0.8968, 0.4139, 0.8918, 0.4144, 0.8904, 0.4174, 0.8865, 0.418, 0.8872, 0.4191, 0.8815, 0.4207, 0.8827, 0.4174, 0.8865, 0.47, 0.9422, 0.4646, 0.9404, 0.4651, 0.9394, 0.4833, 0.8794, 0.4838, 0.8784, 0.4885, 0.8811, 0.4588, 0.9407, 0.4593, 0.9386, 0.4646, 0.9404, 0.4838, 0.8784, 0.4788, 0.8757, 0.48, 0.8739, 0.454, 0.9428, 0.4528, 0.9427, 0.4533, 0.9396, 0.4533, 0.9396, 0.4588, 0.9407, 0.454, 0.9428, 0.4131, 0.8969, 0.4141, 0.897, 0.4147, 0.9021, 0.415, 0.8968, 0.4141, 0.897, 0.4138, 0.8921, 0.4174, 0.8865, 0.4144, 0.8904, 0.4165, 0.886, 0.4697, 0.9423, 0.4643, 0.9415, 0.4646, 0.9404, 0.4866, 0.8795, 0.4885, 0.8811, 0.4838, 0.8784, 0.4838, 0.8784, 0.4844, 0.8776, 0.4865, 0.8794, 0.4588, 0.9407, 0.4643, 0.9415, 0.4643, 0.9426, 0.4887, 0.6602, 0.477, 0.664, 0.4528, 0.6045, 0.477, 0.664, 0.4501, 0.6565, 0.4528, 0.6045, 0.4528, 0.6045, 0.4785, 0.5908, 0.5015, 0.6001, 0.5032, 0.6498, 0.4528, 0.6045, 0.5104, 0.6384, 0.5015, 0.6001, 0.5141, 0.6193, 0.5134, 0.6315, 0.5134, 0.6315, 0.5104, 0.6384, 0.5015, 0.6001, 0.5104, 0.6384, 0.5075, 0.6453, 0.5032, 0.6498, 0.5032, 0.6498, 0.4989, 0.6543, 0.4933, 0.6577, 0.4933, 0.6577, 0.4887, 0.6602, 0.4528, 0.6045, 0.4528, 0.6045, 0.5032, 0.6498, 0.4933, 0.6577, 0.02303, 0.9099, 0.08054, 0.8631, 0.08807, 0.9541, 0.5875, 0.7358, 0.4912, 0.7313, 0.4871, 0.6687, 0.4871, 0.6687, 0.6003, 0.6037, 0.5875, 0.7358, 0.6003, 0.6037, 0.6714, 0.6653, 0.644, 0.6963, 0.617, 0.719, 0.6003, 0.6037, 0.644, 0.6963, 0.6064, 0.8, 0.6464, 0.7737, 0.6639, 0.8304, 0.08054, 0.8631, 0.02303, 0.9099, 0.009884, 0.8429, 0.4797, 0.9181, 0.5008, 0.8664, 0.4973, 0.8227, 0.5791, 0.9771, 0.5003, 0.9991, 0.4797, 0.9181, 0.8896, 0.8279, 0.9233, 0.7898, 0.9361, 0.8367, 0.7772, 0.8348, 0.8168, 0.8337, 0.8151, 0.9074, 0.8896, 0.8279, 0.9091, 0.897, 0.8607, 0.9062, 0.6995, 0.8326, 0.7376, 0.8349, 0.7265, 0.9107, 0.4108, 0.8101, 0.4404, 0.799, 0.4351, 0.8577, 0.5995, 0.7645, 0.5875, 0.7358, 0.617, 0.719, 0.4164, 0.7571, 0.3095, 0.6515, 0.3541, 0.6319, 0.1132, 0.6703, 0.208, 0.6474, 0.1016, 0.7126, 0.208, 0.6474, 0.08054, 0.8631, 0.08177, 0.8166, 0.09105, 0.7635, 0.208, 0.6474, 0.08177, 0.8166, 0.1598, 0.9829, 0.1225, 0.9636, 0.2066, 0.8352, 0.2421, 0.9959, 0.199, 0.977, 0.2066, 0.8352, 0.3296, 0.9919, 0.2837, 0.9833, 0.2066, 0.8352, 0.37, 0.9725, 0.2066, 0.8352, 0.4033, 0.877, 0.7319, 0.6793, 0.7546, 0.6813, 0.7461, 0.7586, 0.8935, 0.6858, 0.9126, 0.7357, 0.8741, 0.76, 0.7982, 0.6842, 0.8093, 0.7598, 0.7776, 0.759, 0.8508, 0.6865, 0.8741, 0.76, 0.8391, 0.7597, 0.6707, 0.7095, 0.644, 0.6963, 0.6714, 0.6653, 0.6351, 0.7387, 0.617, 0.719, 0.644, 0.6963, 0.8093, 0.7598, 0.8168, 0.8337, 0.7772, 0.8348, 0.8741, 0.76, 0.8896, 0.8279, 0.8546, 0.831, 0.7159, 0.756, 0.7461, 0.7586, 0.7376, 0.8349, 0.6464, 0.7737, 0.6785, 0.7259, 0.6932, 0.7547, 0.8741, 0.76, 0.9126, 0.7357, 0.9233, 0.7898, 0.7735, 0.9138, 0.8151, 0.9074, 0.8133, 0.9913, 0.8607, 0.9062, 0.9091, 0.897, 0.9024, 0.9714, 0.6265, 0.9797, 0.5791, 0.9771, 0.6329, 0.9004, 0.5791, 0.9771, 0.58, 0.8458, 0.6329, 0.9004, 0.4954, 0.7852, 0.4912, 0.7313, 0.5875, 0.7358, 0.68, 0.909, 0.7265, 0.9107, 0.7177, 0.9914, 0.9024, 0.9714, 0.9091, 0.897, 0.9412, 0.9632, 0.9091, 0.897, 0.9361, 0.8367, 0.9467, 0.8993, 0.2066, 0.8352, 0.208, 0.6474, 0.3095, 0.6515, 0.6265, 0.9797, 0.6329, 0.9004, 0.68, 0.909, 0.7265, 0.9107, 0.7735, 0.9138, 0.7722, 0.9931, 0.7136, 0.6775, 0.7319, 0.6793, 0.7159, 0.756, 0.6639, 0.8304, 0.6995, 0.8326, 0.68, 0.909, 0.6932, 0.7547, 0.7159, 0.756, 0.6995, 0.8326, 0.7376, 0.8349, 0.7772, 0.8348, 0.7735, 0.9138, 0.7461, 0.7586, 0.7776, 0.759, 0.7772, 0.8348, 0.7546, 0.6813, 0.7764, 0.6827, 0.7776, 0.759, 0.8246, 0.6852, 0.8391, 0.7597, 0.8093, 0.7598, 0.8168, 0.8337, 0.8546, 0.831, 0.8607, 0.9062, 0.8391, 0.7597, 0.8546, 0.831, 0.8168, 0.8337, 0.8151, 0.9074, 0.8607, 0.9062, 0.8617, 0.9872, 0.6351, 0.7387, 0.6707, 0.7095, 0.6785, 0.7259, 0.6064, 0.8, 0.58, 0.8458, 0.5995, 0.7645, 0.58, 0.8458, 0.4973, 0.8227, 0.4954, 0.7852, 0.5995, 0.7645, 0.6351, 0.7387, 0.6464, 0.7737, 0.4425, 0.7456, 0.3541, 0.6319, 0.4099, 0.6025, 0.9816, 0.8994, 0.9742, 0.9682, 0.9412, 0.9632, 0.9816, 0.8994, 0.9467, 0.8993, 0.9361, 0.8367, 0.9913, 0.8311, 0.9361, 0.8367, 0.9233, 0.7898, 0.9126, 0.7357, 0.9741, 0.6991, 0.9839, 0.7636, 0.8935, 0.6858, 0.9715, 0.6569, 0.9741, 0.6991, 0.08177, 0.8166, 0.009884, 0.8429, 0.004451, 0.7783, 0.01229, 0.7188, 0.1016, 0.7126, 0.09105, 0.7635, 0.02996, 0.6829, 0.1132, 0.6703, 0.1016, 0.7126, 0.1964, 0.4316, 0.1165, 0.4509, 0.09313, 0.3911, 0.2474, 0.4332, 0.2756, 0.3266, 0.3448, 0.4064, 0.05489, 0.4196, 0.07384, 0.4719, 0.02716, 0.4836, 0.2222, 0.4245, 0.2244, 0.3064, 0.2756, 0.3266, 0.05489, 0.4196, 0.09313, 0.3911, 0.1165, 0.4509, 0.2222, 0.4245, 0.1964, 0.4316, 0.1708, 0.3159, 0.1946, 0.5012, 0.1267, 0.4937, 0.1165, 0.4509, 0.2434, 0.5032, 0.2474, 0.4332, 0.3247, 0.4606, 0.07384, 0.4719, 0.08519, 0.5012, 0.05029, 0.5193, 0.2185, 0.5069, 0.2222, 0.4245, 0.2474, 0.4332, 0.07384, 0.4719, 0.1165, 0.4509, 0.1267, 0.4937, 0.2185, 0.5069, 0.1946, 0.5012, 0.1964, 0.4316, 0.1946, 0.5012, 0.1859, 0.5697, 0.1352, 0.5488, 0.09199, 0.657, 0.08628, 0.6152, 0.1087, 0.6093, 0.2434, 0.5032, 0.3087, 0.5011, 0.2998, 0.5492, 0.05029, 0.5193, 0.08519, 0.5012, 0.09939, 0.5548, 0.2197, 0.5679, 0.2185, 0.5069, 0.2434, 0.5032, 0.1267, 0.4937, 0.1352, 0.5488, 0.09939, 0.5548, 0.1859, 0.5697, 0.1946, 0.5012, 0.2185, 0.5069, 0.1405, 0.6485, 0.1182, 0.6641, 0.1087, 0.6093, 0.2707, 0.6123, 0.2516, 0.5694, 0.2998, 0.5492, 0.09939, 0.5548, 0.1352, 0.5488, 0.1317, 0.6073, 0.09939, 0.5548, 0.1087, 0.6093, 0.08628, 0.6152, 0.1712, 0.6123, 0.1317, 0.6073, 0.1352, 0.5488, 0.2199, 0.611, 0.195, 0.614, 0.1859, 0.5697, 0.2199, 0.611, 0.2197, 0.5679, 0.2516, 0.5694, 0.8365, 0.1154, 0.7604, 0.153, 0.7414, 0.09147, 0.8873, 0.1153, 0.9183, 0.01324, 0.9877, 0.08412, 0.6949, 0.1183, 0.7118, 0.1633, 0.6661, 0.1836, 0.8873, 0.1153, 0.8618, 0.1212, 0.8602, 0.004477, 0.6949, 0.1183, 0.7414, 0.09147, 0.7604, 0.153, 0.8365, 0.1154, 0.8136, 0.01965, 0.8602, 0.004477, 0.8322, 0.185, 0.7663, 0.1997, 0.7604, 0.153, 0.891, 0.1857, 0.8873, 0.1153, 0.9653, 0.1545, 0.7118, 0.1633, 0.7273, 0.212, 0.6881, 0.2245, 0.891, 0.1857, 0.8615, 0.1824, 0.8618, 0.1212, 0.7118, 0.1633, 0.7604, 0.153, 0.7663, 0.1997, 0.8322, 0.185, 0.8365, 0.1154, 0.8618, 0.1212, 0.8316, 0.2892, 0.7796, 0.2725, 0.7663, 0.1997, 0.748, 0.3632, 0.7399, 0.3271, 0.759, 0.3201, 0.8885, 0.2899, 0.891, 0.1857, 0.9576, 0.2029, 0.7273, 0.212, 0.7484, 0.2782, 0.7199, 0.2891, 0.8601, 0.2895, 0.8615, 0.1824, 0.891, 0.1857, 0.7273, 0.212, 0.7663, 0.1997, 0.7796, 0.2725, 0.8601, 0.2895, 0.8316, 0.2892, 0.8322, 0.185, 0.7892, 0.3528, 0.7711, 0.3677, 0.759, 0.3201, 0.8885, 0.2899, 0.9412, 0.2738, 0.9444, 0.3184, 0.7484, 0.2782, 0.7796, 0.2725, 0.7791, 0.3172, 0.7484, 0.2782, 0.759, 0.3201, 0.7399, 0.3271, 0.8316, 0.2892, 0.8132, 0.3269, 0.7791, 0.3172, 0.8595, 0.3271, 0.8387, 0.3285, 0.8316, 0.2892, 0.8595, 0.3271, 0.8601, 0.2895, 0.8885, 0.2899, 0.8638, 0.4607, 0.7887, 0.4741, 0.7823, 0.4287, 0.9081, 0.4606, 0.9355, 0.3521, 0.9961, 0.408, 0.7307, 0.4429, 0.7484, 0.4782, 0.7085, 0.4938, 0.9081, 0.4606, 0.886, 0.4666, 0.8853, 0.348, 0.7823, 0.4287, 0.7887, 0.4741, 0.7484, 0.4782, 0.8638, 0.4607, 0.8447, 0.3592, 0.8853, 0.348, 0.8587, 0.5348, 0.8037, 0.5284, 0.7887, 0.4741, 0.9134, 0.5347, 0.9081, 0.4606, 0.9904, 0.475, 0.7085, 0.4938, 0.7484, 0.4782, 0.7638, 0.5354, 0.9134, 0.5347, 0.8861, 0.5364, 0.886, 0.4666, 0.7887, 0.4741, 0.8037, 0.5284, 0.7638, 0.5354, 0.8587, 0.5348, 0.8638, 0.4607, 0.886, 0.4666, 0.852, 0.5833, 0.8073, 0.5738, 0.8037, 0.5284, 0.7681, 0.6704, 0.7625, 0.6327, 0.7824, 0.6272, 0.9205, 0.5844, 0.9134, 0.5347, 0.9691, 0.5303, 0.7638, 0.5354, 0.7735, 0.5795, 0.7415, 0.5879, 0.8862, 0.5825, 0.8861, 0.5364, 0.9134, 0.5347, 0.7638, 0.5354, 0.8037, 0.5284, 0.8073, 0.5738, 0.8862, 0.5825, 0.852, 0.5833, 0.8587, 0.5348, 0.8113, 0.662, 0.7916, 0.6764, 0.7824, 0.6272, 0.9371, 0.6311, 0.9205, 0.5844, 0.9665, 0.5741, 0.7735, 0.5795, 0.8073, 0.5738, 0.8028, 0.6249, 0.7735, 0.5795, 0.7824, 0.6272, 0.7625, 0.6327, 0.8387, 0.6276, 0.8028, 0.6249, 0.8073, 0.5738, 0.8857, 0.6282, 0.8626, 0.6302, 0.852, 0.5833, 0.8857, 0.6282, 0.8862, 0.5825, 0.9205, 0.5844, 0.4564, 0.1782, 0.4724, 0.2815, 0.4204, 0.2814, 0.5337, 0.1609, 0.583, 0.1956, 0.5689, 0.2783, 0.6094, 0.2188, 0.6074, 0.2823, 0.5689, 0.2783, 0.5128, 0.2798, 0.4926, 0.2869, 0.4946, 0.1573, 0.6489, 0.2355, 0.6414, 0.294, 0.6074, 0.2823, 0.4724, 0.2815, 0.4564, 0.1782, 0.4946, 0.1573, 0.467, 0.328, 0.4175, 0.3407, 0.4204, 0.2814, 0.5197, 0.3274, 0.5128, 0.2798, 0.5689, 0.2783, 0.5689, 0.2783, 0.6074, 0.2823, 0.5972, 0.3427, 0.5197, 0.3274, 0.4934, 0.3285, 0.4926, 0.2869, 0.6414, 0.294, 0.6302, 0.3494, 0.5972, 0.3427, 0.467, 0.328, 0.4724, 0.2815, 0.4926, 0.2869, 0.4712, 0.3806, 0.4199, 0.3819, 0.4175, 0.3407, 0.5655, 0.4352, 0.5709, 0.4116, 0.5844, 0.4131, 0.5174, 0.3799, 0.5197, 0.3274, 0.5654, 0.3391, 0.5972, 0.3427, 0.5903, 0.3817, 0.5667, 0.3776, 0.4942, 0.3757, 0.4934, 0.3285, 0.5197, 0.3274, 0.5972, 0.3427, 0.6302, 0.3494, 0.6141, 0.386, 0.4942, 0.3757, 0.4712, 0.3806, 0.467, 0.328, 0.5943, 0.4404, 0.5787, 0.4444, 0.5844, 0.4131, 0.5477, 0.4113, 0.5174, 0.3799, 0.5667, 0.3776, 0.5903, 0.3817, 0.6141, 0.386, 0.5976, 0.4164, 0.5903, 0.3817, 0.5844, 0.4131, 0.5709, 0.4116, 0.4423, 0.4155, 0.4183, 0.4177, 0.4199, 0.3819, 0.495, 0.4174, 0.4812, 0.4218, 0.4712, 0.3806, 0.495, 0.4174, 0.4942, 0.3757, 0.5174, 0.3799, 0.2815, 0.1142, 0.2866, 0.01396, 0.3458, 0.06449, 0.1451, 0.04632, 0.1731, 0.1127, 0.1374, 0.1126, 0.1995, 0.01799, 0.2055, 0.1128, 0.1731, 0.1127, 0.08916, 0.1401, 0.07232, 0.1116, 0.1179, 0.08479, 0.1995, 0.01799, 0.2486, 0.007534, 0.247, 0.1136, 0.05073, 0.1605, 0.01445, 0.1126, 0.07232, 0.1116, 0.2866, 0.01396, 0.2815, 0.1142, 0.247, 0.1136, 0.1753, 0.1754, 0.1446, 0.1744, 0.1374, 0.1126, 0.211, 0.1761, 0.1753, 0.1754, 0.1731, 0.1127, 0.1505, 0.2717, 0.1228, 0.2769, 0.1061, 0.2423, 0.2841, 0.1769, 0.2815, 0.1142, 0.3379, 0.1224, 0.08916, 0.1401, 0.1167, 0.1901, 0.08015, 0.2107, 0.2455, 0.174, 0.247, 0.1136, 0.2815, 0.1142, 0.08916, 0.1401, 0.1374, 0.1126, 0.1446, 0.1744, 0.211, 0.1761, 0.2055, 0.1128, 0.247, 0.1136, 0.1623, 0.2338, 0.169, 0.2545, 0.1505, 0.2717, 0.1505, 0.2717, 0.1284, 0.2238, 0.1623, 0.2338, 0.2476, 0.2158, 0.2455, 0.174, 0.2841, 0.1769, 0.2973, 0.2167, 0.2841, 0.1769, 0.3456, 0.1788, 0.1167, 0.1901, 0.1446, 0.1744, 0.1549, 0.2133, 0.08015, 0.2107, 0.1167, 0.1901, 0.1284, 0.2238, 0.1969, 0.2174, 0.176, 0.2156, 0.1753, 0.1754, 0.2233, 0.2183, 0.211, 0.1761, 0.2455, 0.174, 0.1753, 0.1754, 0.176, 0.2156, 0.1549, 0.2133, 0.4528, 0.6045, 0.4501, 0.6565, 0.4407, 0.6415])
me_012.materials.append(mat_x)
me_012.use_remesh_preserve_volume = False
me_012.use_remesh_preserve_attributes = False
me_012.use_mirror_vertex_groups = False
me_012.update()

# ---- objects
ob_hand__000 = bpy.data.objects.new('hand球.000', me_012)

# ---- transforms, parenting, visibility, modifiers, constraints
ob_hand__000.location = (0.0, 0.0, 0.0)
ob_hand__000.scale = (-1.0, 1.0, 1.0)
ob_hand__000.lineart.crease_threshold = 0.0

# ---- collection membership
col_collection_1.objects.link(ob_hand__000)

# ---- scene / render settings (as saved in the file)
scene.frame_start = 1; scene.frame_end = 250; scene.frame_set(48)
scene.render.engine = 'BLENDER_EEVEE_NEXT'
scene.render.resolution_percentage = 50
scene.render.dither_intensity = 0.0
scene.cycles.use_denoising = False
scene.cycles.samples = 128
scene.cycles.sampling_pattern = 'TABULATED_SOBOL'
scene.cycles.use_adaptive_sampling = False
scene.cycles.use_light_tree = False
scene.cycles.blur_glossy = 0.0
scene.cycles.sample_clamp_indirect = 0.0
scene.view_settings.view_transform = 'Standard'
bpy.context.view_layer.update()

# ---- added for rendering (the .blend has no active camera and no usable light): camera, sun
cam_auto = bpy.data.cameras.new('AutoCamera')
cam_auto.lens = 50.0
cam_auto.sensor_width = 36.0
cam_auto.clip_end = 1000.0
ob_auto_camera = bpy.data.objects.new('AutoCamera', cam_auto)
scene.collection.objects.link(ob_auto_camera)
ob_auto_camera.location = (1.03092, -1.51386, 1.03275)
ob_auto_camera.rotation_euler = (1.09748, -7.21219e-08, 0.694738)
scene.camera = ob_auto_camera
light_auto_sun = bpy.data.lights.new('AutoSun', 'SUN')
light_auto_sun.energy = 3.0
light_auto_sun.angle = 0.0523599
ob_auto_sun = bpy.data.objects.new('AutoSun', light_auto_sun)
scene.collection.objects.link(ob_auto_sun)
ob_auto_sun.rotation_euler = (0.872665, 0.174533, 0.523599)
bpy.context.view_layer.update()
